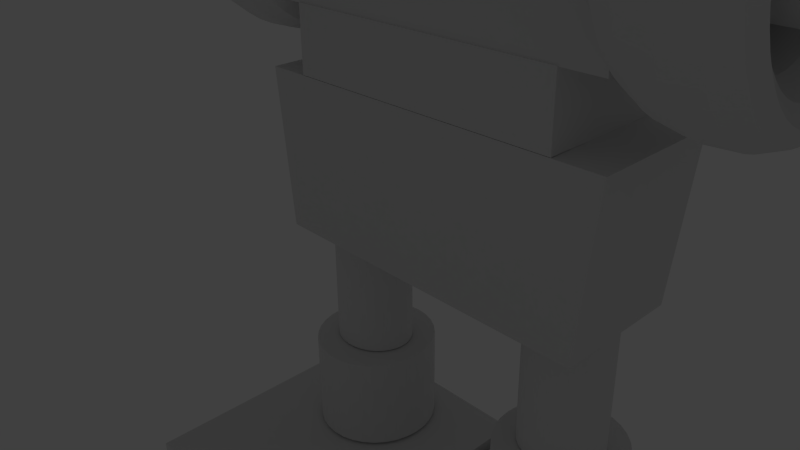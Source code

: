 # Source: golem_hombros.blend  (saved by Blender 2.71.0; exported with 4.5.12 LTS)
import bpy
from mathutils import Matrix  # noqa: F401  (used for matrix-valued properties, if any)

bpy.ops.wm.read_factory_settings(use_empty=True)
scene = bpy.context.scene
scene.name = 'Scene'

# ---- collections
col_collection_1 = bpy.data.collections.new('Collection 1'); scene.collection.children.link(col_collection_1)

# ---- materials (node trees are filled in below, after node groups)
mat_material = bpy.data.materials.new('Material')
mat_material.alpha_threshold = 0.0
mat_material.use_transparent_shadow = False
mat_material.roughness = 0.5
mat_material.line_color = (0.0, 0.0, 0.0, 1.0)

# ---- material node trees

# ---- world
world_world = bpy.data.worlds.new('World'); scene.world = world_world
world_world.color = (0.05088, 0.05088, 0.05088)
world_world.use_sun_shadow = False
world_world.sun_shadow_jitter_overblur = 0.0
world_world.cycles.sampling_method = 'MANUAL'
world_world.cycles.sample_map_resolution = 256

# ---- cameras
cam_camera = bpy.data.cameras.new('Camera')
cam_camera.clip_end = 100.0
cam_camera.lens = 35.0
cam_camera.sensor_width = 32.0
cam_camera.sensor_height = 18.0
cam_camera.ortho_scale = 7.314
cam_camera.dof.focus_distance = 0.0
cam_camera.dof.aperture_fstop = 128.0

# ---- lights
light_lamp = bpy.data.lights.new('Lamp', 'POINT')
light_lamp.transmission_factor = 0.0
light_lamp.cutoff_distance = 30.0
light_lamp.energy = 100.0
light_lamp.shadow_buffer_clip_start = 1.001
light_lamp.shadow_soft_size = 0.1
light_lamp.shadow_maximum_resolution = 0.006
light_lamp.use_absolute_resolution = True
light_lamp.cycles.use_multiple_importance_sampling = False

# ---- meshes
me_cube = bpy.data.meshes.new('Cube')
me_cube.from_pydata([(3.681, 1.498, 2.133), (4.117, 1.502, 2.152), (4.428, 1.517, 2.281), (4.531, 1.538, 2.486), (4.399, 1.559, 2.711), (4.066, 1.576, 2.897), (3.623, 1.584, 2.994), (3.187, 1.58, 2.975), (2.876, 1.565, 2.846), (2.773, 1.544, 2.641), (2.905, 1.523, 2.415), (3.237, 1.506, 2.229), (3.681, 1.728, 2.141), (4.116, 1.725, 2.159), (4.428, 1.723, 2.288), (4.531, 1.721, 2.492), (4.398, 1.72, 2.717), (4.066, 1.72, 2.902), (3.623, 1.721, 2.998), (3.187, 1.723, 2.98), (2.876, 1.726, 2.851), (2.773, 1.728, 2.647), (2.905, 1.729, 2.422), (3.237, 1.729, 2.237), (3.678, 1.956, 2.185), (4.114, 1.948, 2.202), (4.425, 1.929, 2.328), (4.529, 1.904, 2.527), (4.397, 1.88, 2.748), (4.064, 1.863, 2.93), (3.621, 1.858, 3.025), (3.185, 1.867, 3.007), (2.874, 1.886, 2.882), (2.77, 1.911, 2.682), (2.902, 1.935, 2.462), (3.235, 1.951, 2.28), (3.673, 2.181, 2.265), (4.109, 2.167, 2.281), (4.421, 2.131, 2.4), (4.525, 2.084, 2.592), (4.393, 2.037, 2.804), (4.061, 2.004, 2.98), (3.618, 1.993, 3.073), (3.182, 2.007, 3.058), (2.87, 2.043, 2.938), (2.766, 2.09, 2.747), (2.898, 2.137, 2.534), (3.23, 2.17, 2.358), (3.666, 2.398, 2.38), (4.102, 2.378, 2.392), (4.414, 2.326, 2.503), (4.519, 2.257, 2.683), (4.388, 2.189, 2.884), (4.057, 2.14, 3.052), (3.613, 2.123, 3.142), (3.177, 2.143, 3.13), (2.865, 2.195, 3.019), (2.76, 2.264, 2.839), (2.891, 2.332, 2.638), (3.223, 2.381, 2.47), (3.656, 2.603, 2.527), (4.092, 2.577, 2.536), (4.405, 2.51, 2.636), (4.511, 2.421, 2.801), (4.381, 2.332, 2.988), (4.05, 2.268, 3.145), (3.608, 2.246, 3.23), (3.171, 2.272, 3.222), (2.858, 2.338, 3.122), (2.753, 2.428, 2.956), (2.883, 2.516, 2.77), (3.213, 2.58, 2.613), (3.644, 2.792, 2.705), (4.081, 2.762, 2.709), (4.395, 2.681, 2.796), (4.502, 2.573, 2.943), (4.373, 2.465, 3.112), (4.043, 2.387, 3.256), (3.601, 2.36, 3.337), (3.164, 2.39, 3.333), (2.85, 2.471, 3.246), (2.743, 2.579, 3.098), (2.872, 2.687, 2.93), (3.202, 2.765, 2.786), (3.631, 2.963, 2.909), (4.068, 2.928, 2.908), (4.382, 2.835, 2.98), (4.491, 2.71, 3.107), (4.363, 2.585, 3.255), (4.035, 2.494, 3.384), (3.593, 2.463, 3.46), (3.155, 2.498, 3.462), (2.841, 2.591, 3.389), (2.732, 2.716, 3.262), (2.86, 2.841, 3.114), (3.189, 2.931, 2.985), (3.615, 3.113, 3.138), (4.053, 3.074, 3.13), (4.369, 2.97, 3.185), (4.479, 2.829, 3.289), (4.353, 2.69, 3.415), (4.025, 2.588, 3.527), (3.583, 2.552, 3.596), (3.146, 2.592, 3.604), (2.83, 2.695, 3.549), (2.72, 2.836, 3.445), (2.846, 2.976, 3.319), (3.174, 3.077, 3.207), (3.599, 3.239, 3.385), (4.037, 3.196, 3.371), (4.354, 3.083, 3.408), (4.465, 2.93, 3.488), (4.341, 2.778, 3.588), (4.015, 2.667, 3.682), (3.573, 2.628, 3.745), (3.136, 2.67, 3.76), (2.818, 2.783, 3.722), (2.707, 2.937, 3.643), (2.831, 3.089, 3.542), (3.158, 3.199, 3.448), (3.581, 3.338, 3.648), (4.02, 3.293, 3.627), (4.338, 3.173, 3.645), (4.451, 3.01, 3.698), (4.329, 2.847, 3.772), (4.004, 2.729, 3.847), (3.563, 2.688, 3.903), (3.124, 2.733, 3.925), (2.806, 2.853, 3.906), (2.693, 3.016, 3.853), (2.815, 3.179, 3.779), (3.14, 3.296, 3.704), (3.563, 3.41, 3.922), (4.002, 3.363, 3.893), (4.321, 3.237, 3.891), (4.436, 3.067, 3.917), (4.316, 2.898, 3.964), (3.992, 2.774, 4.019), (3.552, 2.731, 4.067), (3.113, 2.778, 4.096), (2.793, 2.903, 4.098), (2.678, 3.074, 4.072), (2.799, 3.243, 4.026), (3.122, 3.366, 3.971), (3.544, 3.453, 4.202), (3.983, 3.404, 4.166), (4.304, 3.276, 4.144), (4.421, 3.101, 4.141), (4.303, 2.927, 4.16), (3.98, 2.801, 4.194), (3.54, 2.756, 4.235), (3.101, 2.805, 4.272), (2.78, 2.933, 4.294), (2.663, 3.108, 4.296), (2.782, 3.282, 4.278), (3.104, 3.408, 4.243), (3.525, 3.466, 4.484), (3.965, 3.417, 4.44), (4.287, 3.287, 4.397), (4.406, 3.111, 4.367), (4.289, 2.936, 4.357), (3.968, 2.809, 4.371), (3.529, 2.764, 4.404), (3.089, 2.813, 4.448), (2.767, 2.942, 4.491), (2.648, 3.118, 4.522), (2.764, 3.293, 4.531), (3.085, 3.42, 4.517), (3.506, 3.449, 4.762), (3.946, 3.4, 4.711), (4.27, 3.272, 4.647), (4.391, 3.098, 4.589), (4.276, 2.925, 4.552), (3.956, 2.799, 4.545), (3.518, 2.754, 4.571), (3.077, 2.802, 4.623), (2.753, 2.93, 4.686), (2.633, 3.104, 4.744), (2.747, 3.278, 4.782), (3.067, 3.404, 4.788), (3.487, 3.402, 5.032), (3.928, 3.355, 4.973), (4.254, 3.23, 4.89), (4.376, 3.06, 4.805), (4.263, 2.892, 4.741), (3.945, 2.769, 4.714), (3.507, 2.726, 4.733), (3.066, 2.773, 4.792), (2.74, 2.898, 4.875), (2.618, 3.067, 4.96), (2.731, 3.236, 5.025), (3.049, 3.358, 5.051), (3.47, 3.326, 5.289), (3.911, 3.281, 5.224), (4.238, 3.162, 5.122), (4.362, 3.0, 5.011), (4.251, 2.839, 4.921), (3.934, 2.722, 4.876), (3.496, 2.68, 4.888), (3.055, 2.725, 4.953), (2.728, 2.845, 5.055), (2.604, 3.006, 5.166), (2.715, 3.167, 5.256), (3.032, 3.284, 5.301), (3.453, 3.223, 5.529), (3.895, 3.18, 5.457), (4.223, 3.069, 5.338), (4.349, 2.917, 5.203), (4.239, 2.766, 5.089), (3.923, 2.657, 5.026), (3.486, 2.618, 5.032), (3.044, 2.66, 5.104), (2.717, 2.772, 5.223), (2.591, 2.924, 5.358), (2.7, 3.074, 5.472), (3.016, 3.184, 5.535), (3.438, 3.093, 5.748), (3.88, 3.055, 5.67), (4.209, 2.952, 5.535), (4.337, 2.814, 5.378), (4.229, 2.676, 5.242), (3.914, 2.576, 5.163), (3.477, 2.541, 5.163), (3.035, 2.579, 5.241), (2.706, 2.682, 5.376), (2.579, 2.82, 5.533), (2.687, 2.958, 5.669), (3.001, 3.058, 5.748), (3.425, 2.94, 5.942), (3.867, 2.906, 5.859), (4.197, 2.815, 5.709), (4.326, 2.691, 5.533), (4.219, 2.569, 5.378), (3.906, 2.48, 5.285), (3.469, 2.449, 5.279), (3.027, 2.483, 5.362), (2.697, 2.575, 5.512), (2.568, 2.698, 5.688), (2.675, 2.82, 5.843), (2.988, 2.909, 5.936), (3.413, 2.767, 6.107), (3.856, 2.737, 6.02), (4.187, 2.658, 5.858), (4.317, 2.552, 5.665), (4.211, 2.447, 5.493), (3.898, 2.371, 5.388), (3.462, 2.344, 5.378), (3.019, 2.374, 5.466), (2.689, 2.453, 5.628), (2.559, 2.559, 5.82), (2.664, 2.664, 5.992), (2.977, 2.74, 6.097), (3.404, 2.575, 6.241), (3.847, 2.55, 6.15), (4.178, 2.485, 5.979), (4.309, 2.399, 5.773), (4.205, 2.313, 5.587), (3.893, 2.251, 5.472), (3.456, 2.229, 5.459), (3.013, 2.254, 5.55), (2.682, 2.319, 5.722), (2.551, 2.405, 5.928), (2.656, 2.491, 6.113), (2.968, 2.553, 6.228), (3.397, 2.368, 6.342), (3.84, 2.349, 6.248), (4.172, 2.299, 6.069), (4.304, 2.233, 5.853), (4.2, 2.168, 5.658), (3.888, 2.121, 5.535), (3.452, 2.105, 5.519), (3.009, 2.125, 5.613), (2.677, 2.174, 5.792), (2.545, 2.24, 6.008), (2.649, 2.305, 6.203), (2.961, 2.352, 6.326), (3.392, 2.15, 6.408), (3.835, 2.136, 6.312), (4.168, 2.103, 6.128), (4.3, 2.059, 5.905), (4.196, 2.015, 5.704), (3.885, 1.985, 5.577), (3.449, 1.974, 5.558), (3.006, 1.988, 5.654), (2.674, 2.021, 5.838), (2.541, 2.066, 6.06), (2.645, 2.109, 6.262), (2.956, 2.14, 6.389), (3.39, 1.924, 6.437), (3.833, 1.917, 6.34), (4.166, 1.9, 6.154), (4.298, 1.878, 5.929), (4.195, 1.858, 5.724), (3.884, 1.843, 5.595), (3.448, 1.839, 5.576), (3.004, 1.847, 5.672), (2.672, 1.863, 5.858), (2.54, 1.885, 6.084), (2.643, 1.906, 6.289), (2.954, 1.92, 6.418), (3.39, 1.695, 6.429), (3.833, 1.694, 6.333), (4.166, 1.694, 6.147), (4.298, 1.695, 5.923), (4.195, 1.697, 5.719), (3.884, 1.7, 5.59), (3.448, 1.702, 5.571), (3.004, 1.703, 5.668), (2.672, 1.703, 5.853), (2.54, 1.702, 6.078), (2.643, 1.7, 6.282), (2.954, 1.697, 6.41), (3.392, 1.466, 6.385), (3.836, 1.471, 6.29), (4.168, 1.488, 6.107), (4.3, 1.512, 5.887), (4.197, 1.537, 5.688), (3.885, 1.556, 5.562), (3.45, 1.564, 5.545), (3.006, 1.56, 5.64), (2.674, 1.543, 5.822), (2.542, 1.519, 6.042), (2.645, 1.494, 6.242), (2.957, 1.475, 6.367), (3.397, 1.242, 6.304), (3.841, 1.253, 6.211), (4.173, 1.286, 6.035), (4.304, 1.332, 5.823), (4.2, 1.38, 5.631), (3.888, 1.415, 5.512), (3.453, 1.43, 5.497), (3.009, 1.419, 5.589), (2.677, 1.386, 5.766), (2.546, 1.339, 5.978), (2.65, 1.292, 6.17), (2.962, 1.256, 6.289), (3.405, 1.025, 6.19), (3.848, 1.042, 6.1), (4.179, 1.091, 5.932), (4.31, 1.159, 5.731), (4.205, 1.228, 5.551), (3.893, 1.28, 5.44), (3.457, 1.3, 5.428), (3.014, 1.283, 5.517), (2.683, 1.234, 5.685), (2.552, 1.166, 5.886), (2.657, 1.097, 6.066), (2.969, 1.045, 6.177), (3.414, 0.8203, 6.042), (3.857, 0.8425, 5.956), (4.188, 0.9065, 5.799), (4.318, 0.9951, 5.613), (4.212, 1.085, 5.448), (3.899, 1.151, 5.347), (3.463, 1.177, 5.339), (3.02, 1.155, 5.425), (2.689, 1.091, 5.582), (2.56, 1.002, 5.768), (2.665, 0.9123, 5.934), (2.978, 0.8458, 6.034), (3.426, 0.6307, 5.865), (3.869, 0.6579, 5.783), (4.198, 0.7358, 5.639), (4.327, 0.8434, 5.471), (4.22, 0.952, 5.323), (3.906, 1.032, 5.236), (3.47, 1.063, 5.233), (3.027, 1.036, 5.314), (2.698, 0.9578, 5.458), (2.569, 0.8502, 5.626), (2.676, 0.7416, 5.774), (2.99, 0.6613, 5.861), (3.44, 0.4595, 5.66), (3.882, 0.4914, 5.584), (4.211, 0.5818, 5.455), (4.338, 0.7065, 5.307), (4.23, 0.8322, 5.18), (3.915, 0.925, 5.108), (3.478, 0.9603, 5.11), (3.036, 0.9284, 5.186), (2.707, 0.838, 5.315), (2.58, 0.7133, 5.463), (2.688, 0.5876, 5.59), (3.003, 0.4947, 5.662), (3.455, 0.3098, 5.432), (3.897, 0.3457, 5.362), (4.224, 0.4471, 5.25), (4.35, 0.5868, 5.125), (4.24, 0.7274, 5.021), (3.925, 0.8312, 4.965), (3.487, 0.8704, 4.973), (3.045, 0.8346, 5.043), (2.718, 0.7332, 5.155), (2.592, 0.5935, 5.28), (2.702, 0.4529, 5.384), (3.018, 0.349, 5.44), (3.472, 0.1841, 5.184), (3.913, 0.2233, 5.121), (4.239, 0.3339, 5.027), (4.363, 0.4862, 4.927), (4.252, 0.6394, 4.847), (3.935, 0.7524, 4.81), (3.497, 0.795, 4.825), (3.056, 0.7558, 4.887), (2.729, 0.6452, 4.982), (2.605, 0.4929, 5.082), (2.717, 0.3397, 5.162), (3.034, 0.2267, 5.199), (3.489, 0.08447, 4.921), (3.93, 0.1264, 4.865), (4.255, 0.2443, 4.79), (4.378, 0.4065, 4.716), (4.264, 0.5696, 4.663), (3.946, 0.69, 4.645), (3.508, 0.7352, 4.667), (3.067, 0.6933, 4.722), (2.742, 0.5755, 4.797), (2.619, 0.4132, 4.871), (2.733, 0.2501, 4.925), (3.051, 0.1297, 4.943), (3.508, 0.01271, 4.647), (3.948, 0.05654, 4.599), (4.272, 0.1797, 4.544), (4.392, 0.3491, 4.497), (4.277, 0.5194, 4.471), (3.958, 0.645, 4.473), (3.519, 0.6922, 4.502), (3.078, 0.6483, 4.551), (2.755, 0.5252, 4.606), (2.634, 0.3558, 4.652), (2.749, 0.1855, 4.678), (3.069, 0.0599, 4.676), (3.527, -0.02999, 4.367), (3.966, 0.01499, 4.326), (4.289, 0.1412, 4.292), (4.408, 0.3149, 4.273), (4.291, 0.4895, 4.275), (3.969, 0.6182, 4.298), (3.53, 0.6666, 4.334), (3.09, 0.6216, 4.375), (2.768, 0.4953, 4.41), (2.649, 0.3216, 4.428), (2.766, 0.1471, 4.426), (3.087, 0.01835, 4.404), (3.546, -0.04289, 4.086), (3.985, 0.002433, 4.052), (4.306, 0.1296, 4.038), (4.423, 0.3046, 4.048), (4.304, 0.4805, 4.078), (3.981, 0.6101, 4.121), (3.542, 0.6588, 4.165), (3.102, 0.6135, 4.199), (2.781, 0.4863, 4.212), (2.665, 0.3113, 4.203), (2.783, 0.1354, 4.173), (3.106, 0.005789, 4.13), (3.565, -0.02578, 3.807), (4.003, 0.01909, 3.781), (4.323, 0.145, 3.788), (4.438, 0.3183, 3.825), (4.317, 0.4925, 3.883), (3.993, 0.6209, 3.947), (3.553, 0.6691, 3.998), (3.114, 0.6242, 4.024), (2.794, 0.4983, 4.018), (2.68, 0.325, 3.98), (2.8, 0.1508, 3.922), (3.124, 0.02244, 3.859), (3.583, 0.02106, 3.537), (4.021, 0.06467, 3.519), (4.34, 0.1872, 3.545), (4.453, 0.3558, 3.609), (4.33, 0.5253, 3.694), (4.005, 0.6502, 3.778), (3.564, 0.6972, 3.836), (3.126, 0.6536, 3.855), (2.807, 0.5311, 3.829), (2.694, 0.3625, 3.764), (2.817, 0.193, 3.679), (3.142, 0.06803, 3.596), (3.601, 0.09682, 3.28), (4.038, 0.1384, 3.268), (4.355, 0.2554, 3.313), (4.467, 0.4164, 3.404), (4.342, 0.5783, 3.514), (4.016, 0.6977, 3.616), (3.574, 0.7426, 3.682), (3.137, 0.7011, 3.694), (2.82, 0.5841, 3.649), (2.708, 0.4231, 3.559), (2.833, 0.2612, 3.448), (3.159, 0.1418, 3.346), (3.617, 0.2002, 3.04), (4.054, 0.239, 3.035), (4.37, 0.3484, 3.097), (4.48, 0.4991, 3.211), (4.354, 0.6507, 3.346), (4.026, 0.7625, 3.466), (3.584, 0.8047, 3.538), (3.147, 0.7659, 3.543), (2.831, 0.6565, 3.481), (2.722, 0.5058, 3.367), (2.848, 0.3542, 3.232), (3.175, 0.2424, 3.112), (3.632, 0.3294, 2.821), (4.069, 0.3648, 2.822), (4.384, 0.4647, 2.901), (4.492, 0.6025, 3.037), (4.364, 0.7411, 3.193), (4.036, 0.8435, 3.329), (3.593, 0.8822, 3.407), (3.156, 0.8469, 3.406), (2.842, 0.7469, 3.328), (2.734, 0.6092, 3.192), (2.861, 0.4705, 3.035), (3.19, 0.3682, 2.899), (3.646, 0.4823, 2.628), (4.082, 0.5136, 2.633), (4.396, 0.6023, 2.726), (4.503, 0.7248, 2.882), (4.374, 0.8481, 3.058), (4.044, 0.9393, 3.207), (3.601, 0.974, 3.291), (3.165, 0.9427, 3.285), (2.851, 0.854, 3.192), (2.744, 0.7315, 3.037), (2.873, 0.6081, 2.861), (3.203, 0.5169, 2.711), (3.657, 0.6563, 2.462), (4.093, 0.6828, 2.472), (4.406, 0.7589, 2.577), (4.512, 0.8639, 2.749), (4.382, 0.9699, 2.942), (4.051, 1.048, 3.104), (3.608, 1.078, 3.191), (3.172, 1.052, 3.181), (2.859, 0.9757, 3.076), (2.754, 0.8706, 2.904), (2.884, 0.7647, 2.712), (3.214, 0.6862, 2.55), (3.666, 0.8482, 2.328), (4.103, 0.8697, 2.342), (4.415, 0.9316, 2.457), (4.519, 1.018, 2.642), (4.388, 1.104, 2.848), (4.057, 1.169, 3.02), (3.614, 1.193, 3.111), (3.178, 1.172, 3.097), (2.866, 1.11, 2.982), (2.761, 1.024, 2.797), (2.892, 0.9374, 2.591), (3.223, 0.873, 2.419), (3.674, 1.055, 2.228), (4.11, 1.071, 2.244), (4.421, 1.118, 2.366), (4.525, 1.183, 2.561), (4.393, 1.249, 2.778), (4.062, 1.298, 2.957), (3.618, 1.318, 3.05), (3.182, 1.302, 3.034), (2.871, 1.255, 2.912), (2.767, 1.19, 2.717), (2.898, 1.124, 2.5), (3.23, 1.074, 2.321), (3.678, 1.273, 2.162), (4.114, 1.283, 2.18), (4.426, 1.314, 2.307), (4.529, 1.357, 2.509), (4.397, 1.402, 2.732), (4.065, 1.435, 2.915), (3.621, 1.448, 3.011), (3.185, 1.438, 2.993), (2.874, 1.407, 2.866), (2.771, 1.364, 2.664), (2.903, 1.32, 2.441), (3.235, 1.286, 2.258), (1.839, 2.238, -0.7785), (1.839, 2.238, -2.845), (1.717, 2.205, -0.7785), (1.717, 2.205, -2.845), (1.604, 2.15, -0.7785), (1.604, 2.15, -2.845), (1.505, 2.077, -0.7785), (1.505, 2.077, -2.845), (1.424, 1.988, -0.7785), (1.424, 1.988, -2.845), (1.364, 1.886, -0.7785), (1.364, 1.886, -2.845), (1.327, 1.775, -0.7785), (1.327, 1.775, -2.845), (1.315, 1.66, -0.7785), (1.315, 1.66, -2.845), (1.327, 1.545, -0.7785), (1.327, 1.545, -2.845), (1.364, 1.434, -0.7785), (1.364, 1.434, -2.845), (1.424, 1.332, -0.7785), (1.424, 1.332, -2.845), (1.505, 1.243, -0.7785), (1.505, 1.243, -2.845), (1.604, 1.17, -0.7785), (1.604, 1.17, -2.845), (1.717, 1.115, -0.7785), (1.717, 1.115, -2.845), (1.839, 1.082, -0.7785), (1.839, 1.082, -2.845), (1.966, 1.07, -0.7785), (1.966, 1.07, -2.845), (2.093, 1.082, -0.7785), (2.093, 1.082, -2.845), (2.216, 1.115, -0.7785), (2.216, 1.115, -2.845), (2.328, 1.17, -0.7785), (2.328, 1.17, -2.845), (2.427, 1.243, -0.7785), (2.427, 1.243, -2.845), (2.508, 1.332, -0.7785), (2.508, 1.332, -2.845), (2.568, 1.434, -0.7785), (2.568, 1.434, -2.845), (2.605, 1.545, -0.7785), (2.605, 1.545, -2.845), (2.618, 1.66, -0.7785), (2.618, 1.66, -2.845), (2.605, 1.775, -0.7785), (2.605, 1.775, -2.845), (2.568, 1.886, -0.7785), (2.568, 1.886, -2.845), (2.508, 1.988, -0.7785), (2.508, 1.988, -2.845), (2.427, 2.077, -0.7785), (2.427, 2.077, -2.845), (2.328, 2.15, -0.7785), (2.328, 2.15, -2.845), (2.216, 2.205, -0.7785), (2.216, 2.205, -2.845), (2.093, 2.238, -0.7785), (2.093, 2.238, -2.845), (1.966, 2.25, -0.7785), (1.966, 2.25, -2.845), (1.785, 2.635, -2.867), (1.785, 2.635, -4.419), (1.604, 2.578, -2.867), (1.604, 2.578, -4.419), (1.438, 2.485, -2.867), (1.438, 2.485, -4.419), (1.292, 2.361, -2.867), (1.292, 2.361, -4.419), (1.172, 2.209, -2.867), (1.172, 2.209, -4.419), (1.083, 2.036, -2.867), (1.083, 2.036, -4.419), (1.028, 1.849, -2.867), (1.028, 1.849, -4.419), (1.01, 1.654, -2.867), (1.01, 1.654, -4.419), (1.028, 1.459, -2.867), (1.028, 1.459, -4.419), (1.083, 1.271, -2.867), (1.083, 1.271, -4.419), (1.172, 1.098, -2.867), (1.172, 1.098, -4.419), (1.292, 0.9467, -2.867), (1.292, 0.9467, -4.419), (1.438, 0.8223, -2.867), (1.438, 0.8223, -4.419), (1.604, 0.7299, -2.867), (1.604, 0.7299, -4.419), (1.785, 0.673, -2.867), (1.785, 0.673, -4.419), (1.973, 0.6538, -2.867), (1.973, 0.6538, -4.419), (2.161, 0.673, -2.867), (2.161, 0.673, -4.419), (2.341, 0.7299, -2.867), (2.341, 0.7299, -4.419), (2.508, 0.8223, -2.867), (2.508, 0.8223, -4.419), (2.654, 0.9467, -2.867), (2.654, 0.9467, -4.419), (2.773, 1.098, -2.867), (2.773, 1.098, -4.419), (2.862, 1.271, -2.867), (2.862, 1.271, -4.419), (2.917, 1.459, -2.867), (2.917, 1.459, -4.419), (2.936, 1.654, -2.867), (2.936, 1.654, -4.419), (2.917, 1.849, -2.867), (2.917, 1.849, -4.419), (2.862, 2.036, -2.867), (2.862, 2.036, -4.419), (2.773, 2.209, -2.867), (2.773, 2.209, -4.419), (2.654, 2.361, -2.867), (2.654, 2.361, -4.419), (2.508, 2.485, -2.867), (2.508, 2.485, -4.419), (2.341, 2.578, -2.867), (2.341, 2.578, -4.419), (2.161, 2.635, -2.867), (2.161, 2.635, -4.419), (1.973, 2.654, -2.867), (1.973, 2.654, -4.419), (-2.209, 2.698, 2.771), (-2.209, 0.6984, 2.771), (2.162, 0.6984, 1.754), (2.162, 2.698, 1.754), (-2.209, 2.698, 1.754), (-2.209, 0.6984, 1.754), (2.767, 2.247, 3.498), (7.49, 2.142, 3.459), (2.782, 2.071, 3.414), (7.505, 1.965, 3.376), (2.798, 1.881, 3.367), (7.521, 1.775, 3.328), (2.814, 1.686, 3.358), (7.537, 1.58, 3.319), (2.831, 1.493, 3.387), (7.554, 1.387, 3.348), (2.848, 1.309, 3.453), (7.571, 1.203, 3.414), (2.863, 1.142, 3.554), (7.586, 1.036, 3.516), (2.876, 0.9973, 3.686), (7.599, 0.8917, 3.647), (2.887, 0.8813, 3.844), (7.61, 0.7757, 3.805), (2.895, 0.7982, 4.021), (7.619, 0.6926, 3.982), (2.901, 0.7512, 4.211), (7.624, 0.6456, 4.173), (2.903, 0.7421, 4.407), (7.626, 0.6364, 4.368), (2.902, 0.7712, 4.601), (7.625, 0.6655, 4.562), (2.897, 0.8374, 4.785), (7.62, 0.7317, 4.747), (2.89, 0.9382, 4.953), (7.613, 0.8325, 4.915), (2.879, 1.07, 5.098), (7.602, 0.964, 5.06), (2.867, 1.227, 5.215), (7.59, 1.121, 5.176), (2.852, 1.404, 5.298), (7.575, 1.298, 5.26), (2.836, 1.593, 5.346), (7.559, 1.487, 5.307), (2.819, 1.788, 5.355), (7.542, 1.683, 5.316), (2.802, 1.981, 5.326), (7.525, 1.876, 5.287), (2.786, 2.165, 5.259), (7.509, 2.059, 5.221), (2.771, 2.332, 5.158), (7.494, 2.227, 5.12), (2.757, 2.477, 5.026), (7.48, 2.371, 4.988), (2.746, 2.593, 4.869), (7.469, 2.487, 4.83), (2.738, 2.676, 4.691), (7.461, 2.57, 4.653), (2.733, 2.723, 4.501), (7.456, 2.617, 4.463), (2.73, 2.732, 4.305), (7.454, 2.626, 4.267), (2.732, 2.703, 4.112), (7.455, 2.597, 4.073), (2.736, 2.637, 3.927), (7.459, 2.531, 3.889), (2.744, 2.536, 3.759), (7.467, 2.43, 3.721), (-3.494, 2.312, 3.528), (-7.587, 2.207, 3.481), (3.884, -1.547, -4.464), (3.884, 2.894, -4.464), (0.1878, 2.894, -4.464), (0.1878, -1.547, -4.464), (3.884, -1.547, -5.335), (3.884, 2.894, -5.335), (0.1878, 2.894, -5.335), (0.1878, -1.547, -5.335), (-2.886, 0.7227, 2.761), (-2.886, 2.723, 2.761), (2.773, 2.723, 2.761), (2.773, 0.7227, 2.761), (-2.886, 0.7227, 5.801), (-2.886, 2.723, 5.801), (2.773, 2.723, 5.801), (2.773, 0.7227, 5.801), (2.162, 2.698, 2.771), (2.162, 0.6984, 2.771), (-2.885, 0.7023, 1.745), (-2.885, 2.702, 1.745), (2.885, 2.702, 1.769), (2.885, 0.7023, 1.745), (-2.63, 0.7023, -0.7427), (-2.63, 2.702, -0.7427), (2.63, 2.702, -0.7673), (2.63, 0.7023, -0.7919), (7.477, 2.299, 3.576), (2.754, 2.404, 3.614), (-7.577, 2.031, 3.395), (-3.483, 2.136, 3.442), (-7.565, 1.842, 3.345), (-3.472, 1.947, 3.392), (-7.552, 1.646, 3.334), (-3.459, 1.752, 3.38), (-7.539, 1.452, 3.36), (-3.446, 1.558, 3.407), (-7.526, 1.268, 3.424), (-3.432, 1.373, 3.471), (-7.513, 1.099, 3.522), (-3.42, 1.204, 3.569), (-7.501, 0.9523, 3.652), (-3.408, 1.058, 3.699), (-7.491, 0.8341, 3.808), (-3.398, 0.9397, 3.855), (-7.483, 0.7485, 3.985), (-3.39, 0.8542, 4.032), (-7.477, 0.6989, 4.174), (-3.384, 0.8045, 4.221), (-7.473, 0.6871, 4.37), (-3.38, 0.7928, 4.417), (-7.472, 0.7137, 4.564), (-3.379, 0.8193, 4.611), (-7.474, 0.7775, 4.749), (-3.38, 0.8832, 4.796), (-7.478, 0.8762, 4.919), (-3.384, 0.9819, 4.966), (-7.484, 1.006, 5.065), (-3.391, 1.112, 5.112), (-7.493, 1.162, 5.184), (-3.399, 1.267, 5.231), (-7.503, 1.338, 5.27), (-3.41, 1.443, 5.317), (-7.515, 1.527, 5.32), (-3.422, 1.633, 5.367), (-7.528, 1.722, 5.332), (-3.434, 1.828, 5.379), (-7.541, 1.916, 5.306), (-3.448, 2.022, 5.352), (-7.554, 2.101, 5.242), (-3.461, 2.206, 5.289), (-7.567, 2.27, 5.143), (-3.473, 2.375, 5.19), (-7.578, 2.416, 5.013), (-3.485, 2.522, 5.06), (-7.588, 2.534, 4.857), (-3.495, 2.64, 4.904), (-7.597, 2.62, 4.681), (-3.503, 2.726, 4.728), (-7.603, 2.67, 4.491), (-3.51, 2.775, 4.538), (-7.606, 2.681, 4.296), (-3.513, 2.787, 4.343), (-7.608, 2.655, 4.101), (-3.514, 2.76, 4.148), (-7.606, 2.591, 3.916), (-3.513, 2.697, 3.963), (-7.602, 2.492, 3.747), (-3.509, 2.598, 3.794), (-3.502, 2.468, 3.647), (-7.596, 2.362, 3.6), (-2.033, 2.238, -0.7515), (-2.033, 2.238, -2.818), (-2.156, 2.205, -0.7515), (-2.156, 2.205, -2.818), (-2.268, 2.15, -0.7515), (-2.268, 2.15, -2.818), (-2.367, 2.077, -0.7515), (-2.367, 2.077, -2.818), (-2.448, 1.988, -0.7515), (-2.448, 1.988, -2.818), (-2.508, 1.886, -0.7515), (-2.508, 1.886, -2.818), (-2.545, 1.775, -0.7515), (-2.545, 1.775, -2.818), (-2.558, 1.66, -0.7515), (-2.558, 1.66, -2.818), (-2.545, 1.545, -0.7515), (-2.545, 1.545, -2.818), (-2.508, 1.434, -0.7515), (-2.508, 1.434, -2.818), (-2.448, 1.332, -0.7515), (-2.448, 1.332, -2.818), (-2.367, 1.243, -0.7515), (-2.367, 1.243, -2.818), (-2.268, 1.17, -0.7515), (-2.268, 1.17, -2.818), (-2.156, 1.115, -0.7515), (-2.156, 1.115, -2.818), (-2.033, 1.082, -0.7515), (-2.033, 1.082, -2.818), (-1.906, 1.07, -0.7515), (-1.906, 1.07, -2.818), (-1.779, 1.082, -0.7515), (-1.779, 1.082, -2.818), (-1.657, 1.115, -0.7515), (-1.657, 1.115, -2.818), (-1.544, 1.17, -0.7515), (-1.544, 1.17, -2.818), (-1.445, 1.243, -0.7515), (-1.445, 1.243, -2.818), (-1.364, 1.332, -0.7515), (-1.364, 1.332, -2.818), (-1.304, 1.434, -0.7515), (-1.304, 1.434, -2.818), (-1.267, 1.545, -0.7515), (-1.267, 1.545, -2.818), (-1.255, 1.66, -0.7515), (-1.255, 1.66, -2.818), (-1.267, 1.775, -0.7515), (-1.267, 1.775, -2.818), (-1.304, 1.886, -0.7515), (-1.304, 1.886, -2.818), (-1.364, 1.988, -0.7515), (-1.364, 1.988, -2.818), (-1.445, 2.077, -0.7515), (-1.445, 2.077, -2.818), (-1.544, 2.15, -0.7515), (-1.544, 2.15, -2.818), (-1.657, 2.205, -0.7515), (-1.657, 2.205, -2.818), (-1.779, 2.238, -0.7515), (-1.779, 2.238, -2.818), (-1.906, 2.25, -0.7515), (-1.906, 2.25, -2.818), (-2.069, 2.635, -2.84), (-2.069, 2.635, -4.392), (-2.25, 2.578, -2.84), (-2.25, 2.578, -4.392), (-2.416, 2.485, -2.84), (-2.416, 2.485, -4.392), (-2.562, 2.361, -2.84), (-2.562, 2.361, -4.392), (-2.682, 2.209, -2.84), (-2.682, 2.209, -4.392), (-2.771, 2.036, -2.84), (-2.771, 2.036, -4.392), (-2.826, 1.849, -2.84), (-2.826, 1.849, -4.392), (-2.844, 1.654, -2.84), (-2.844, 1.654, -4.392), (-2.826, 1.459, -2.84), (-2.826, 1.459, -4.392), (-2.771, 1.271, -2.84), (-2.771, 1.271, -4.392), (-2.682, 1.098, -2.84), (-2.682, 1.098, -4.392), (-2.562, 0.9467, -2.84), (-2.562, 0.9467, -4.392), (-2.416, 0.8223, -2.84), (-2.416, 0.8223, -4.392), (-2.25, 0.7299, -2.84), (-2.25, 0.7299, -4.392), (-2.069, 0.673, -2.84), (-2.069, 0.673, -4.392), (-1.881, 0.6538, -2.84), (-1.881, 0.6538, -4.392), (-1.693, 0.673, -2.84), (-1.693, 0.673, -4.392), (-1.513, 0.7299, -2.84), (-1.513, 0.7299, -4.392), (-1.346, 0.8223, -2.84), (-1.346, 0.8223, -4.392), (-1.2, 0.9467, -2.84), (-1.2, 0.9467, -4.392), (-1.08, 1.098, -2.84), (-1.08, 1.098, -4.392), (-0.9913, 1.271, -2.84), (-0.9913, 1.271, -4.392), (-0.9365, 1.459, -2.84), (-0.9365, 1.459, -4.392), (-0.918, 1.654, -2.84), (-0.918, 1.654, -4.392), (-0.9365, 1.849, -2.84), (-0.9365, 1.849, -4.392), (-0.9913, 2.036, -2.84), (-0.9913, 2.036, -4.392), (-1.08, 2.209, -2.84), (-1.08, 2.209, -4.392), (-1.2, 2.361, -2.84), (-1.2, 2.361, -4.392), (-1.346, 2.485, -2.84), (-1.346, 2.485, -4.392), (-1.513, 2.578, -2.84), (-1.513, 2.578, -4.392), (-1.693, 2.635, -2.84), (-1.693, 2.635, -4.392), (-1.881, 2.654, -2.84), (-1.881, 2.654, -4.392), (0.0299, -1.547, -4.437), (0.0299, 2.894, -4.437), (-3.666, 2.894, -4.437), (-3.666, -1.547, -4.437), (0.0299, -1.547, -5.308), (0.0299, 2.894, -5.308), (-3.666, 2.894, -5.308), (-3.666, -1.547, -5.308), (7.032, -7.702, -5.88), (-0.05681, 2.768, 5.85), (-0.05681, 2.768, 7.85), (0.1383, 2.749, 5.85), (0.1383, 2.749, 7.85), (0.3259, 2.692, 5.85), (0.3259, 2.692, 7.85), (0.4988, 2.599, 5.85), (0.4988, 2.599, 7.85), (0.6503, 2.475, 5.85), (0.6503, 2.475, 7.85), (0.7747, 2.324, 5.85), (0.7747, 2.324, 7.85), (0.8671, 2.151, 5.85), (0.8671, 2.151, 7.85), (0.924, 1.963, 5.85), (0.924, 1.963, 7.85), (0.9432, 1.768, 5.85), (0.9432, 1.768, 7.85), (0.924, 1.573, 5.85), (0.924, 1.573, 7.85), (0.8671, 1.385, 5.85), (0.8671, 1.385, 7.85), (0.7747, 1.212, 5.85), (0.7747, 1.212, 7.85), (0.6503, 1.061, 5.85), (0.6503, 1.061, 7.85), (0.4988, 0.9366, 5.85), (0.4988, 0.9366, 7.85), (0.3259, 0.8442, 5.85), (0.3259, 0.8442, 7.85), (0.1383, 0.7872, 5.85), (0.1383, 0.7872, 7.85), (-0.05681, 0.768, 5.85), (-0.05681, 0.768, 7.85), (-0.2519, 0.7872, 5.85), (-0.2519, 0.7872, 7.85), (-0.4395, 0.8442, 5.85), (-0.4395, 0.8442, 7.85), (-0.6124, 0.9366, 5.85), (-0.6124, 0.9366, 7.85), (-0.7639, 1.061, 5.85), (-0.7639, 1.061, 7.85), (-0.8883, 1.212, 5.85), (-0.8883, 1.212, 7.85), (-0.9807, 1.385, 5.85), (-0.9807, 1.385, 7.85), (-1.038, 1.573, 5.85), (-1.038, 1.573, 7.85), (-1.057, 1.768, 5.85), (-1.057, 1.768, 7.85), (-1.038, 1.963, 5.85), (-1.038, 1.963, 7.85), (-0.9807, 2.151, 5.85), (-0.9807, 2.151, 7.85), (-0.8883, 2.324, 5.85), (-0.8883, 2.324, 7.85), (-0.7639, 2.475, 5.85), (-0.7639, 2.475, 7.85), (-0.6124, 2.6, 5.85), (-0.6124, 2.6, 7.85), (-0.4395, 2.692, 5.85), (-0.4395, 2.692, 7.85), (-0.2519, 2.749, 5.85), (-0.2519, 2.749, 7.85), (-3.39, 1.498, 2.133), (-2.954, 1.502, 2.152), (-2.643, 1.517, 2.281), (-2.54, 1.538, 2.486), (-2.672, 1.559, 2.711), (-3.004, 1.576, 2.897), (-3.448, 1.584, 2.994), (-3.884, 1.58, 2.975), (-4.195, 1.565, 2.846), (-4.298, 1.544, 2.641), (-4.166, 1.523, 2.415), (-3.833, 1.506, 2.229), (-3.39, 1.728, 2.141), (-2.954, 1.725, 2.159), (-2.643, 1.723, 2.288), (-2.54, 1.721, 2.492), (-2.672, 1.72, 2.717), (-3.004, 1.72, 2.902), (-3.448, 1.721, 2.998), (-3.884, 1.723, 2.98), (-4.195, 1.726, 2.851), (-4.298, 1.728, 2.647), (-4.166, 1.729, 2.422), (-3.833, 1.729, 2.237), (-3.392, 1.956, 2.185), (-2.957, 1.948, 2.202), (-2.645, 1.929, 2.328), (-2.542, 1.904, 2.527), (-2.674, 1.88, 2.748), (-3.006, 1.863, 2.93), (-3.45, 1.858, 3.025), (-3.885, 1.867, 3.007), (-4.197, 1.886, 2.882), (-4.3, 1.911, 2.682), (-4.168, 1.935, 2.462), (-3.836, 1.951, 2.28), (-3.397, 2.181, 2.265), (-2.962, 2.167, 2.281), (-2.65, 2.131, 2.4), (-2.546, 2.084, 2.592), (-2.677, 2.037, 2.804), (-3.009, 2.004, 2.98), (-3.453, 1.993, 3.073), (-3.888, 2.007, 3.058), (-4.2, 2.043, 2.938), (-4.304, 2.09, 2.747), (-4.173, 2.137, 2.534), (-3.841, 2.17, 2.358), (-3.405, 2.398, 2.38), (-2.969, 2.378, 2.392), (-2.657, 2.326, 2.503), (-2.552, 2.257, 2.683), (-2.683, 2.189, 2.884), (-3.014, 2.14, 3.052), (-3.457, 2.123, 3.142), (-3.893, 2.143, 3.13), (-4.205, 2.195, 3.019), (-4.31, 2.264, 2.839), (-4.179, 2.332, 2.638), (-3.848, 2.381, 2.47), (-3.414, 2.603, 2.527), (-2.978, 2.577, 2.536), (-2.665, 2.511, 2.636), (-2.56, 2.421, 2.801), (-2.689, 2.332, 2.988), (-3.02, 2.268, 3.145), (-3.463, 2.246, 3.23), (-3.899, 2.272, 3.222), (-4.212, 2.338, 3.122), (-4.318, 2.428, 2.956), (-4.188, 2.516, 2.77), (-3.857, 2.58, 2.613), (-3.426, 2.792, 2.705), (-2.99, 2.762, 2.709), (-2.676, 2.681, 2.796), (-2.569, 2.573, 2.943), (-2.698, 2.465, 3.112), (-3.027, 2.387, 3.256), (-3.47, 2.36, 3.337), (-3.906, 2.39, 3.333), (-4.22, 2.471, 3.246), (-4.327, 2.579, 3.098), (-4.198, 2.687, 2.93), (-3.869, 2.765, 2.786), (-3.44, 2.963, 2.909), (-3.003, 2.928, 2.908), (-2.688, 2.835, 2.98), (-2.58, 2.71, 3.107), (-2.707, 2.585, 3.255), (-3.036, 2.494, 3.384), (-3.478, 2.463, 3.46), (-3.915, 2.498, 3.462), (-4.23, 2.591, 3.389), (-4.338, 2.716, 3.262), (-4.211, 2.841, 3.114), (-3.882, 2.931, 2.985), (-3.455, 3.113, 3.138), (-3.018, 3.074, 3.13), (-2.702, 2.97, 3.185), (-2.592, 2.829, 3.289), (-2.718, 2.69, 3.415), (-3.045, 2.588, 3.527), (-3.487, 2.552, 3.596), (-3.925, 2.592, 3.604), (-4.24, 2.695, 3.549), (-4.35, 2.836, 3.445), (-4.224, 2.976, 3.319), (-3.897, 3.077, 3.207), (-3.472, 3.239, 3.385), (-3.034, 3.196, 3.371), (-2.717, 3.083, 3.408), (-2.605, 2.93, 3.488), (-2.729, 2.778, 3.588), (-3.056, 2.667, 3.682), (-3.497, 2.628, 3.745), (-3.935, 2.67, 3.76), (-4.252, 2.783, 3.722), (-4.363, 2.937, 3.643), (-4.239, 3.089, 3.542), (-3.913, 3.199, 3.448), (-3.489, 3.338, 3.648), (-3.051, 3.293, 3.627), (-2.733, 3.173, 3.645), (-2.619, 3.01, 3.698), (-2.742, 2.847, 3.772), (-3.067, 2.729, 3.847), (-3.508, 2.688, 3.903), (-3.946, 2.733, 3.925), (-4.264, 2.853, 3.906), (-4.378, 3.016, 3.853), (-4.255, 3.179, 3.779), (-3.93, 3.296, 3.704), (-3.508, 3.41, 3.922), (-3.069, 3.363, 3.893), (-2.749, 3.237, 3.891), (-2.634, 3.067, 3.917), (-2.755, 2.898, 3.964), (-3.078, 2.774, 4.019), (-3.519, 2.731, 4.067), (-3.958, 2.778, 4.096), (-4.277, 2.903, 4.098), (-4.392, 3.074, 4.072), (-4.272, 3.243, 4.026), (-3.948, 3.366, 3.971), (-3.527, 3.453, 4.202), (-3.087, 3.404, 4.166), (-2.766, 3.276, 4.144), (-2.649, 3.101, 4.141), (-2.768, 2.927, 4.16), (-3.09, 2.801, 4.194), (-3.53, 2.756, 4.235), (-3.969, 2.805, 4.272), (-4.291, 2.933, 4.294), (-4.408, 3.108, 4.296), (-4.289, 3.282, 4.278), (-3.966, 3.408, 4.243), (-3.546, 3.466, 4.484), (-3.106, 3.417, 4.44), (-2.783, 3.287, 4.397), (-2.665, 3.111, 4.367), (-2.781, 2.937, 4.357), (-3.102, 2.809, 4.371), (-3.542, 2.764, 4.404), (-3.981, 2.813, 4.448), (-4.304, 2.942, 4.491), (-4.423, 3.118, 4.522), (-4.306, 3.293, 4.531), (-3.985, 3.42, 4.517), (-3.565, 3.449, 4.762), (-3.124, 3.4, 4.711), (-2.8, 3.272, 4.647), (-2.68, 3.098, 4.589), (-2.794, 2.925, 4.552), (-3.114, 2.799, 4.545), (-3.553, 2.754, 4.571), (-3.993, 2.802, 4.623), (-4.317, 2.93, 4.686), (-4.438, 3.105, 4.744), (-4.323, 3.278, 4.782), (-4.003, 3.404, 4.788), (-3.583, 3.402, 5.032), (-3.142, 3.355, 4.973), (-2.817, 3.23, 4.89), (-2.694, 3.06, 4.805), (-2.807, 2.892, 4.741), (-3.126, 2.769, 4.715), (-3.564, 2.726, 4.733), (-4.005, 2.773, 4.792), (-4.33, 2.898, 4.875), (-4.453, 3.067, 4.96), (-4.34, 3.236, 5.025), (-4.021, 3.358, 5.051), (-3.601, 3.326, 5.289), (-3.159, 3.281, 5.224), (-2.833, 3.162, 5.122), (-2.708, 3.0, 5.011), (-2.82, 2.839, 4.921), (-3.137, 2.722, 4.876), (-3.574, 2.68, 4.888), (-4.016, 2.725, 4.953), (-4.342, 2.845, 5.055), (-4.467, 3.006, 5.166), (-4.355, 3.167, 5.256), (-4.038, 3.284, 5.301), (-3.617, 3.223, 5.529), (-3.175, 3.18, 5.457), (-2.848, 3.069, 5.338), (-2.722, 2.917, 5.203), (-2.831, 2.766, 5.089), (-3.147, 2.657, 5.026), (-3.584, 2.618, 5.032), (-4.026, 2.66, 5.104), (-4.354, 2.772, 5.223), (-4.48, 2.924, 5.358), (-4.37, 3.074, 5.472), (-4.054, 3.184, 5.535), (-3.632, 3.093, 5.748), (-3.19, 3.055, 5.67), (-2.861, 2.952, 5.535), (-2.734, 2.814, 5.378), (-2.842, 2.676, 5.242), (-3.156, 2.576, 5.163), (-3.593, 2.541, 5.163), (-4.036, 2.579, 5.241), (-4.364, 2.682, 5.376), (-4.492, 2.82, 5.533), (-4.384, 2.958, 5.669), (-4.069, 3.058, 5.748), (-3.646, 2.94, 5.942), (-3.203, 2.906, 5.859), (-2.873, 2.815, 5.709), (-2.744, 2.691, 5.533), (-2.851, 2.569, 5.378), (-3.165, 2.48, 5.285), (-3.601, 2.449, 5.279), (-4.044, 2.483, 5.362), (-4.374, 2.575, 5.512), (-4.503, 2.698, 5.688), (-4.396, 2.82, 5.843), (-4.082, 2.909, 5.936), (-3.657, 2.767, 6.107), (-3.214, 2.737, 6.02), (-2.884, 2.658, 5.858), (-2.754, 2.552, 5.665), (-2.859, 2.447, 5.493), (-3.172, 2.371, 5.388), (-3.608, 2.344, 5.378), (-4.051, 2.374, 5.466), (-4.382, 2.453, 5.628), (-4.512, 2.559, 5.82), (-4.406, 2.664, 5.992), (-4.093, 2.74, 6.097), (-3.667, 2.575, 6.241), (-3.223, 2.55, 6.15), (-2.892, 2.485, 5.979), (-2.761, 2.399, 5.773), (-2.866, 2.313, 5.587), (-3.178, 2.251, 5.472), (-3.614, 2.229, 5.459), (-4.057, 2.254, 5.55), (-4.388, 2.319, 5.722), (-4.519, 2.405, 5.928), (-4.415, 2.491, 6.113), (-4.103, 2.553, 6.228), (-3.674, 2.368, 6.342), (-3.23, 2.349, 6.248), (-2.898, 2.299, 6.069), (-2.767, 2.233, 5.853), (-2.871, 2.168, 5.658), (-3.182, 2.121, 5.535), (-3.618, 2.105, 5.519), (-4.062, 2.125, 5.613), (-4.393, 2.174, 5.792), (-4.525, 2.24, 6.008), (-4.421, 2.305, 6.203), (-4.11, 2.352, 6.326), (-3.679, 2.15, 6.408), (-3.235, 2.136, 6.312), (-2.903, 2.103, 6.128), (-2.771, 2.059, 5.905), (-2.874, 2.015, 5.704), (-3.185, 1.985, 5.577), (-3.621, 1.974, 5.558), (-4.065, 1.988, 5.654), (-4.397, 2.021, 5.838), (-4.529, 2.066, 6.061), (-4.426, 2.109, 6.262), (-4.114, 2.14, 6.389), (-3.681, 1.924, 6.437), (-3.237, 1.917, 6.34), (-2.905, 1.9, 6.154), (-2.773, 1.878, 5.929), (-2.876, 1.858, 5.724), (-3.187, 1.843, 5.595), (-3.623, 1.839, 5.576), (-4.066, 1.847, 5.672), (-4.399, 1.863, 5.858), (-4.531, 1.885, 6.084), (-4.428, 1.906, 6.289), (-4.117, 1.92, 6.418), (-3.681, 1.695, 6.429), (-3.237, 1.694, 6.333), (-2.905, 1.694, 6.147), (-2.773, 1.695, 5.923), (-2.876, 1.697, 5.719), (-3.187, 1.7, 5.59), (-3.623, 1.702, 5.571), (-4.066, 1.703, 5.668), (-4.398, 1.703, 5.853), (-4.531, 1.702, 6.078), (-4.428, 1.7, 6.282), (-4.116, 1.697, 6.41), (-3.678, 1.466, 6.385), (-3.235, 1.471, 6.29), (-2.902, 1.488, 6.108), (-2.77, 1.512, 5.887), (-2.874, 1.537, 5.688), (-3.185, 1.556, 5.562), (-3.621, 1.564, 5.545), (-4.064, 1.56, 5.64), (-4.397, 1.543, 5.822), (-4.529, 1.519, 6.042), (-4.425, 1.494, 6.242), (-4.114, 1.475, 6.367), (-3.673, 1.242, 6.304), (-3.23, 1.253, 6.211), (-2.898, 1.286, 6.035), (-2.766, 1.332, 5.823), (-2.87, 1.38, 5.631), (-3.182, 1.415, 5.512), (-3.618, 1.43, 5.497), (-4.061, 1.419, 5.589), (-4.393, 1.386, 5.766), (-4.525, 1.339, 5.978), (-4.421, 1.292, 6.17), (-4.109, 1.256, 6.289), (-3.666, 1.025, 6.19), (-3.223, 1.042, 6.1), (-2.891, 1.091, 5.932), (-2.76, 1.159, 5.731), (-2.865, 1.228, 5.551), (-3.177, 1.28, 5.44), (-3.613, 1.3, 5.428), (-4.057, 1.283, 5.517), (-4.388, 1.234, 5.685), (-4.519, 1.166, 5.886), (-4.414, 1.097, 6.066), (-4.102, 1.045, 6.177), (-3.656, 0.8203, 6.042), (-3.213, 0.8425, 5.956), (-2.883, 0.9065, 5.799), (-2.753, 0.9952, 5.613), (-2.858, 1.085, 5.448), (-3.171, 1.151, 5.347), (-3.608, 1.177, 5.339), (-4.05, 1.155, 5.425), (-4.381, 1.091, 5.582), (-4.511, 1.002, 5.768), (-4.405, 0.9123, 5.934), (-4.092, 0.8458, 6.034), (-3.644, 0.6307, 5.865), (-3.202, 0.6579, 5.783), (-2.872, 0.7358, 5.639), (-2.743, 0.8435, 5.471), (-2.85, 0.952, 5.323), (-3.164, 1.032, 5.236), (-3.601, 1.063, 5.233), (-4.043, 1.036, 5.314), (-4.373, 0.9578, 5.458), (-4.502, 0.8502, 5.626), (-4.395, 0.7416, 5.774), (-4.081, 0.6613, 5.861), (-3.631, 0.4595, 5.66), (-3.189, 0.4914, 5.584), (-2.86, 0.5818, 5.455), (-2.732, 0.7065, 5.307), (-2.841, 0.8322, 5.18), (-3.155, 0.9251, 5.108), (-3.593, 0.9603, 5.11), (-4.035, 0.9284, 5.186), (-4.363, 0.838, 5.315), (-4.491, 0.7133, 5.463), (-4.382, 0.5876, 5.59), (-4.068, 0.4947, 5.662), (-3.615, 0.3098, 5.432), (-3.174, 0.3457, 5.362), (-2.846, 0.4471, 5.25), (-2.72, 0.5868, 5.125), (-2.83, 0.7274, 5.021), (-3.146, 0.8312, 4.965), (-3.583, 0.8704, 4.973), (-4.025, 0.8346, 5.043), (-4.353, 0.7332, 5.155), (-4.479, 0.5935, 5.28), (-4.369, 0.4529, 5.384), (-4.053, 0.349, 5.44), (-3.599, 0.1841, 5.184), (-3.158, 0.2233, 5.121), (-2.831, 0.3339, 5.027), (-2.707, 0.4862, 4.927), (-2.818, 0.6394, 4.847), (-3.136, 0.7524, 4.81), (-3.573, 0.795, 4.825), (-4.015, 0.7558, 4.887), (-4.341, 0.6452, 4.982), (-4.465, 0.4929, 5.082), (-4.354, 0.3397, 5.162), (-4.037, 0.2267, 5.199), (-3.581, 0.08447, 4.921), (-3.14, 0.1264, 4.865), (-2.815, 0.2443, 4.79), (-2.693, 0.4065, 4.716), (-2.806, 0.5696, 4.663), (-3.124, 0.69, 4.645), (-3.563, 0.7352, 4.667), (-4.004, 0.6933, 4.722), (-4.329, 0.5755, 4.797), (-4.451, 0.4132, 4.871), (-4.338, 0.2501, 4.925), (-4.02, 0.1297, 4.943), (-3.563, 0.01271, 4.647), (-3.122, 0.05655, 4.599), (-2.799, 0.1797, 4.544), (-2.678, 0.3491, 4.497), (-2.793, 0.5194, 4.471), (-3.113, 0.645, 4.473), (-3.552, 0.6922, 4.502), (-3.992, 0.6483, 4.551), (-4.316, 0.5252, 4.606), (-4.436, 0.3558, 4.652), (-4.321, 0.1855, 4.678), (-4.002, 0.0599, 4.676), (-3.544, -0.02999, 4.367), (-3.104, 0.01499, 4.326), (-2.782, 0.1412, 4.292), (-2.663, 0.3149, 4.273), (-2.78, 0.4895, 4.275), (-3.101, 0.6182, 4.298), (-3.54, 0.6666, 4.334), (-3.98, 0.6216, 4.375), (-4.303, 0.4953, 4.41), (-4.421, 0.3216, 4.428), (-4.304, 0.1471, 4.426), (-3.983, 0.01835, 4.404), (-3.525, -0.04289, 4.086), (-3.085, 0.002436, 4.052), (-2.764, 0.1296, 4.038), (-2.648, 0.3046, 4.048), (-2.767, 0.4805, 4.078), (-3.089, 0.6101, 4.121), (-3.529, 0.6588, 4.165), (-3.968, 0.6135, 4.199), (-4.289, 0.4863, 4.212), (-4.406, 0.3113, 4.203), (-4.287, 0.1354, 4.173), (-3.965, 0.005792, 4.13), (-3.506, -0.02578, 3.807), (-3.067, 0.01909, 3.781), (-2.747, 0.145, 3.788), (-2.633, 0.3183, 3.825), (-2.753, 0.4925, 3.883), (-3.077, 0.6209, 3.947), (-3.518, 0.6691, 3.998), (-3.956, 0.6242, 4.024), (-4.276, 0.4983, 4.018), (-4.391, 0.325, 3.98), (-4.27, 0.1508, 3.922), (-3.946, 0.02245, 3.859), (-3.487, 0.02106, 3.537), (-3.049, 0.06467, 3.519), (-2.731, 0.1872, 3.545), (-2.618, 0.3558, 3.609), (-2.74, 0.5253, 3.694), (-3.066, 0.6502, 3.778), (-3.507, 0.6972, 3.836), (-3.945, 0.6536, 3.855), (-4.263, 0.5311, 3.829), (-4.376, 0.3625, 3.764), (-4.254, 0.193, 3.679), (-3.928, 0.06803, 3.596), (-3.47, 0.09682, 3.28), (-3.032, 0.1384, 3.268), (-2.715, 0.2554, 3.313), (-2.604, 0.4164, 3.404), (-2.728, 0.5783, 3.514), (-3.055, 0.6977, 3.616), (-3.496, 0.7427, 3.682), (-3.934, 0.7011, 3.694), (-4.251, 0.5841, 3.649), (-4.362, 0.4231, 3.559), (-4.238, 0.2612, 3.448), (-3.911, 0.1418, 3.346), (-3.453, 0.2002, 3.04), (-3.016, 0.239, 3.035), (-2.7, 0.3484, 3.097), (-2.591, 0.4991, 3.211), (-2.717, 0.6507, 3.346), (-3.044, 0.7625, 3.466), (-3.486, 0.8047, 3.538), (-3.923, 0.7659, 3.543), (-4.239, 0.6565, 3.481), (-4.349, 0.5058, 3.367), (-4.223, 0.3542, 3.232), (-3.895, 0.2424, 3.112), (-3.438, 0.3294, 2.821), (-3.001, 0.3648, 2.822), (-2.687, 0.4647, 2.901), (-2.579, 0.6025, 3.037), (-2.706, 0.7411, 3.193), (-3.035, 0.8435, 3.329), (-3.477, 0.8822, 3.407), (-3.914, 0.8469, 3.406), (-4.229, 0.7469, 3.328), (-4.337, 0.6092, 3.192), (-4.209, 0.4705, 3.035), (-3.88, 0.3682, 2.899), (-3.425, 0.4823, 2.628), (-2.988, 0.5136, 2.633), (-2.675, 0.6023, 2.726), (-2.568, 0.7248, 2.882), (-2.697, 0.8481, 3.058), (-3.027, 0.9394, 3.207), (-3.469, 0.974, 3.291), (-3.906, 0.9427, 3.285), (-4.219, 0.854, 3.192), (-4.326, 0.7315, 3.037), (-4.197, 0.6081, 2.861), (-3.867, 0.5169, 2.711), (-3.413, 0.6563, 2.462), (-2.977, 0.6828, 2.472), (-2.664, 0.7589, 2.577), (-2.559, 0.8639, 2.749), (-2.689, 0.9699, 2.942), (-3.019, 1.048, 3.104), (-3.462, 1.078, 3.191), (-3.898, 1.052, 3.181), (-4.211, 0.9757, 3.076), (-4.317, 0.8706, 2.904), (-4.187, 0.7647, 2.712), (-3.856, 0.6862, 2.55), (-3.404, 0.8482, 2.328), (-2.968, 0.8697, 2.342), (-2.656, 0.9316, 2.457), (-2.551, 1.018, 2.642), (-2.682, 1.104, 2.848), (-3.013, 1.169, 3.02), (-3.456, 1.193, 3.111), (-3.893, 1.172, 3.097), (-4.205, 1.11, 2.982), (-4.309, 1.024, 2.797), (-4.178, 0.9374, 2.591), (-3.847, 0.873, 2.419), (-3.397, 1.055, 2.228), (-2.961, 1.071, 2.244), (-2.649, 1.118, 2.366), (-2.545, 1.183, 2.561), (-2.677, 1.249, 2.778), (-3.009, 1.298, 2.957), (-3.452, 1.318, 3.05), (-3.888, 1.302, 3.034), (-4.2, 1.255, 2.912), (-4.304, 1.19, 2.717), (-4.172, 1.124, 2.5), (-3.84, 1.074, 2.321), (-3.392, 1.273, 2.162), (-2.956, 1.283, 2.18), (-2.645, 1.314, 2.307), (-2.541, 1.357, 2.509), (-2.674, 1.402, 2.732), (-3.006, 1.435, 2.915), (-3.449, 1.448, 3.011), (-3.885, 1.438, 2.993), (-4.196, 1.407, 2.866), (-4.3, 1.364, 2.664), (-4.168, 1.32, 2.441), (-3.835, 1.286, 2.258), (-7.54, 2.684, 2.904), (-7.54, 2.684, 5.762), (-7.345, 2.665, 2.904), (-7.345, 2.665, 5.762), (-7.157, 2.608, 2.904), (-7.157, 2.608, 5.762), (-6.984, 2.516, 2.904), (-6.984, 2.516, 5.762), (-6.833, 2.391, 2.904), (-6.833, 2.391, 5.762), (-6.708, 2.24, 2.904), (-6.708, 2.24, 5.762), (-6.616, 2.067, 2.904), (-6.616, 2.067, 5.762), (-6.559, 1.879, 2.904), (-6.559, 1.879, 5.762), (-6.54, 1.684, 2.904), (-6.54, 1.684, 5.762), (-6.559, 1.489, 2.904), (-6.559, 1.489, 5.762), (-6.616, 1.302, 2.904), (-6.616, 1.302, 5.762), (-6.708, 1.129, 2.904), (-6.708, 1.129, 5.762), (-6.833, 0.9771, 2.904), (-6.833, 0.9771, 5.762), (-6.984, 0.8528, 2.904), (-6.984, 0.8528, 5.762), (-7.157, 0.7603, 2.904), (-7.157, 0.7603, 5.762), (-7.345, 0.7034, 2.904), (-7.345, 0.7034, 5.762), (-7.54, 0.6842, 2.904), (-7.54, 0.6842, 5.762), (-7.735, 0.7034, 2.904), (-7.735, 0.7034, 5.762), (-7.922, 0.7603, 2.904), (-7.922, 0.7603, 5.762), (-8.095, 0.8528, 2.904), (-8.095, 0.8528, 5.762), (-8.247, 0.9771, 2.904), (-8.247, 0.9771, 5.762), (-8.371, 1.129, 2.904), (-8.371, 1.129, 5.762), (-8.464, 1.302, 2.904), (-8.464, 1.302, 5.762), (-8.521, 1.489, 2.904), (-8.521, 1.489, 5.762), (-8.54, 1.684, 2.904), (-8.54, 1.684, 5.762), (-8.521, 1.879, 2.904), (-8.521, 1.879, 5.762), (-8.464, 2.067, 2.904), (-8.464, 2.067, 5.762), (-8.371, 2.24, 2.904), (-8.371, 2.24, 5.762), (-8.247, 2.391, 2.904), (-8.247, 2.391, 5.762), (-8.095, 2.516, 2.904), (-8.095, 2.516, 5.762), (-7.922, 2.608, 2.904), (-7.922, 2.608, 5.762), (-7.735, 2.665, 2.904), (-7.735, 2.665, 5.762), (7.54, 2.631, 2.888), (7.54, 2.631, 5.747), (7.735, 2.612, 2.888), (7.735, 2.612, 5.747), (7.922, 2.555, 2.888), (7.922, 2.555, 5.747), (8.095, 2.463, 2.888), (8.095, 2.463, 5.747), (8.247, 2.339, 2.888), (8.247, 2.339, 5.747), (8.371, 2.187, 2.888), (8.371, 2.187, 5.747), (8.464, 2.014, 2.888), (8.464, 2.014, 5.747), (8.521, 1.826, 2.888), (8.521, 1.826, 5.747), (8.54, 1.631, 2.888), (8.54, 1.631, 5.747), (8.521, 1.436, 2.888), (8.521, 1.436, 5.747), (8.464, 1.249, 2.888), (8.464, 1.249, 5.747), (8.371, 1.076, 2.888), (8.371, 1.076, 5.747), (8.247, 0.9243, 2.888), (8.247, 0.9243, 5.747), (8.095, 0.7999, 2.888), (8.095, 0.7999, 5.747), (7.922, 0.7075, 2.888), (7.922, 0.7075, 5.747), (7.735, 0.6506, 2.888), (7.735, 0.6506, 5.747), (7.54, 0.6314, 2.888), (7.54, 0.6314, 5.747), (7.345, 0.6506, 2.888), (7.345, 0.6506, 5.747), (7.157, 0.7075, 2.888), (7.157, 0.7075, 5.747), (6.984, 0.7999, 2.888), (6.984, 0.7999, 5.747), (6.833, 0.9243, 2.888), (6.833, 0.9243, 5.747), (6.708, 1.076, 2.888), (6.708, 1.076, 5.747), (6.616, 1.249, 2.888), (6.616, 1.249, 5.747), (6.559, 1.436, 2.888), (6.559, 1.436, 5.747), (6.54, 1.631, 2.888), (6.54, 1.631, 5.747), (6.559, 1.826, 2.888), (6.559, 1.826, 5.747), (6.616, 2.014, 2.888), (6.616, 2.014, 5.747), (6.708, 2.187, 2.888), (6.708, 2.187, 5.747), (6.833, 2.339, 2.888), (6.833, 2.339, 5.747), (6.984, 2.463, 2.888), (6.984, 2.463, 5.747), (7.157, 2.555, 2.888), (7.157, 2.555, 5.747), (7.345, 2.612, 2.888), (7.345, 2.612, 5.747)], [], [(0, 12, 13, 1), (1, 13, 14, 2), (2, 14, 15, 3), (3, 15, 16, 4), (4, 16, 17, 5), (5, 17, 18, 6), (6, 18, 19, 7), (7, 19, 20, 8), (8, 20, 21, 9), (9, 21, 22, 10), (10, 22, 23, 11), (0, 11, 23, 12), (12, 24, 25, 13), (13, 25, 26, 14), (14, 26, 27, 15), (15, 27, 28, 16), (16, 28, 29, 17), (17, 29, 30, 18), (18, 30, 31, 19), (19, 31, 32, 20), (20, 32, 33, 21), (21, 33, 34, 22), (22, 34, 35, 23), (23, 35, 24, 12), (24, 36, 37, 25), (25, 37, 38, 26), (26, 38, 39, 27), (27, 39, 40, 28), (28, 40, 41, 29), (29, 41, 42, 30), (30, 42, 43, 31), (31, 43, 44, 32), (32, 44, 45, 33), (33, 45, 46, 34), (34, 46, 47, 35), (35, 47, 36, 24), (36, 48, 49, 37), (37, 49, 50, 38), (38, 50, 51, 39), (39, 51, 52, 40), (40, 52, 53, 41), (41, 53, 54, 42), (42, 54, 55, 43), (43, 55, 56, 44), (44, 56, 57, 45), (45, 57, 58, 46), (46, 58, 59, 47), (47, 59, 48, 36), (48, 60, 61, 49), (49, 61, 62, 50), (50, 62, 63, 51), (51, 63, 64, 52), (52, 64, 65, 53), (53, 65, 66, 54), (54, 66, 67, 55), (55, 67, 68, 56), (56, 68, 69, 57), (57, 69, 70, 58), (58, 70, 71, 59), (59, 71, 60, 48), (60, 72, 73, 61), (61, 73, 74, 62), (62, 74, 75, 63), (63, 75, 76, 64), (64, 76, 77, 65), (65, 77, 78, 66), (66, 78, 79, 67), (67, 79, 80, 68), (68, 80, 81, 69), (69, 81, 82, 70), (70, 82, 83, 71), (71, 83, 72, 60), (72, 84, 85, 73), (73, 85, 86, 74), (74, 86, 87, 75), (75, 87, 88, 76), (76, 88, 89, 77), (77, 89, 90, 78), (78, 90, 91, 79), (79, 91, 92, 80), (80, 92, 93, 81), (81, 93, 94, 82), (82, 94, 95, 83), (83, 95, 84, 72), (84, 96, 97, 85), (85, 97, 98, 86), (86, 98, 99, 87), (87, 99, 100, 88), (88, 100, 101, 89), (89, 101, 102, 90), (90, 102, 103, 91), (91, 103, 104, 92), (92, 104, 105, 93), (93, 105, 106, 94), (94, 106, 107, 95), (95, 107, 96, 84), (96, 108, 109, 97), (97, 109, 110, 98), (98, 110, 111, 99), (99, 111, 112, 100), (100, 112, 113, 101), (101, 113, 114, 102), (102, 114, 115, 103), (103, 115, 116, 104), (104, 116, 117, 105), (105, 117, 118, 106), (106, 118, 119, 107), (107, 119, 108, 96), (108, 120, 121, 109), (109, 121, 122, 110), (110, 122, 123, 111), (111, 123, 124, 112), (112, 124, 125, 113), (113, 125, 126, 114), (114, 126, 127, 115), (115, 127, 128, 116), (116, 128, 129, 117), (117, 129, 130, 118), (118, 130, 131, 119), (119, 131, 120, 108), (120, 132, 133, 121), (121, 133, 134, 122), (122, 134, 135, 123), (123, 135, 136, 124), (124, 136, 137, 125), (125, 137, 138, 126), (126, 138, 139, 127), (127, 139, 140, 128), (128, 140, 141, 129), (129, 141, 142, 130), (130, 142, 143, 131), (131, 143, 132, 120), (132, 144, 145, 133), (133, 145, 146, 134), (134, 146, 147, 135), (135, 147, 148, 136), (136, 148, 149, 137), (137, 149, 150, 138), (138, 150, 151, 139), (139, 151, 152, 140), (140, 152, 153, 141), (141, 153, 154, 142), (142, 154, 155, 143), (143, 155, 144, 132), (144, 156, 157, 145), (145, 157, 158, 146), (146, 158, 159, 147), (147, 159, 160, 148), (148, 160, 161, 149), (149, 161, 162, 150), (150, 162, 163, 151), (151, 163, 164, 152), (152, 164, 165, 153), (153, 165, 166, 154), (154, 166, 167, 155), (155, 167, 156, 144), (156, 168, 169, 157), (157, 169, 170, 158), (158, 170, 171, 159), (159, 171, 172, 160), (160, 172, 173, 161), (161, 173, 174, 162), (162, 174, 175, 163), (163, 175, 176, 164), (164, 176, 177, 165), (165, 177, 178, 166), (166, 178, 179, 167), (167, 179, 168, 156), (168, 180, 181, 169), (169, 181, 182, 170), (170, 182, 183, 171), (171, 183, 184, 172), (172, 184, 185, 173), (173, 185, 186, 174), (174, 186, 187, 175), (175, 187, 188, 176), (176, 188, 189, 177), (177, 189, 190, 178), (178, 190, 191, 179), (179, 191, 180, 168), (180, 192, 193, 181), (181, 193, 194, 182), (182, 194, 195, 183), (183, 195, 196, 184), (184, 196, 197, 185), (185, 197, 198, 186), (186, 198, 199, 187), (187, 199, 200, 188), (188, 200, 201, 189), (189, 201, 202, 190), (190, 202, 203, 191), (191, 203, 192, 180), (192, 204, 205, 193), (193, 205, 206, 194), (194, 206, 207, 195), (195, 207, 208, 196), (196, 208, 209, 197), (197, 209, 210, 198), (198, 210, 211, 199), (199, 211, 212, 200), (200, 212, 213, 201), (201, 213, 214, 202), (202, 214, 215, 203), (203, 215, 204, 192), (204, 216, 217, 205), (205, 217, 218, 206), (206, 218, 219, 207), (207, 219, 220, 208), (208, 220, 221, 209), (209, 221, 222, 210), (210, 222, 223, 211), (211, 223, 224, 212), (212, 224, 225, 213), (213, 225, 226, 214), (214, 226, 227, 215), (215, 227, 216, 204), (216, 228, 229, 217), (217, 229, 230, 218), (218, 230, 231, 219), (219, 231, 232, 220), (220, 232, 233, 221), (221, 233, 234, 222), (222, 234, 235, 223), (223, 235, 236, 224), (224, 236, 237, 225), (225, 237, 238, 226), (226, 238, 239, 227), (227, 239, 228, 216), (228, 240, 241, 229), (229, 241, 242, 230), (230, 242, 243, 231), (231, 243, 244, 232), (232, 244, 245, 233), (233, 245, 246, 234), (234, 246, 247, 235), (235, 247, 248, 236), (236, 248, 249, 237), (237, 249, 250, 238), (238, 250, 251, 239), (239, 251, 240, 228), (240, 252, 253, 241), (241, 253, 254, 242), (242, 254, 255, 243), (243, 255, 256, 244), (244, 256, 257, 245), (245, 257, 258, 246), (246, 258, 259, 247), (247, 259, 260, 248), (248, 260, 261, 249), (249, 261, 262, 250), (250, 262, 263, 251), (251, 263, 252, 240), (252, 264, 265, 253), (253, 265, 266, 254), (254, 266, 267, 255), (255, 267, 268, 256), (256, 268, 269, 257), (257, 269, 270, 258), (258, 270, 271, 259), (259, 271, 272, 260), (260, 272, 273, 261), (261, 273, 274, 262), (262, 274, 275, 263), (263, 275, 264, 252), (264, 276, 277, 265), (265, 277, 278, 266), (266, 278, 279, 267), (267, 279, 280, 268), (268, 280, 281, 269), (269, 281, 282, 270), (270, 282, 283, 271), (271, 283, 284, 272), (272, 284, 285, 273), (273, 285, 286, 274), (274, 286, 287, 275), (275, 287, 276, 264), (276, 288, 289, 277), (277, 289, 290, 278), (278, 290, 291, 279), (279, 291, 292, 280), (280, 292, 293, 281), (281, 293, 294, 282), (282, 294, 295, 283), (283, 295, 296, 284), (284, 296, 297, 285), (285, 297, 298, 286), (286, 298, 299, 287), (287, 299, 288, 276), (288, 300, 301, 289), (289, 301, 302, 290), (290, 302, 303, 291), (291, 303, 304, 292), (292, 304, 305, 293), (293, 305, 306, 294), (294, 306, 307, 295), (295, 307, 308, 296), (296, 308, 309, 297), (297, 309, 310, 298), (298, 310, 311, 299), (299, 311, 300, 288), (300, 312, 313, 301), (301, 313, 314, 302), (302, 314, 315, 303), (303, 315, 316, 304), (304, 316, 317, 305), (305, 317, 318, 306), (306, 318, 319, 307), (307, 319, 320, 308), (308, 320, 321, 309), (309, 321, 322, 310), (310, 322, 323, 311), (311, 323, 312, 300), (312, 324, 325, 313), (313, 325, 326, 314), (314, 326, 327, 315), (315, 327, 328, 316), (316, 328, 329, 317), (317, 329, 330, 318), (318, 330, 331, 319), (319, 331, 332, 320), (320, 332, 333, 321), (321, 333, 334, 322), (322, 334, 335, 323), (323, 335, 324, 312), (324, 336, 337, 325), (325, 337, 338, 326), (326, 338, 339, 327), (327, 339, 340, 328), (328, 340, 341, 329), (329, 341, 342, 330), (330, 342, 343, 331), (331, 343, 344, 332), (332, 344, 345, 333), (333, 345, 346, 334), (334, 346, 347, 335), (335, 347, 336, 324), (336, 348, 349, 337), (337, 349, 350, 338), (338, 350, 351, 339), (339, 351, 352, 340), (340, 352, 353, 341), (341, 353, 354, 342), (342, 354, 355, 343), (343, 355, 356, 344), (344, 356, 357, 345), (345, 357, 358, 346), (346, 358, 359, 347), (347, 359, 348, 336), (348, 360, 361, 349), (349, 361, 362, 350), (350, 362, 363, 351), (351, 363, 364, 352), (352, 364, 365, 353), (353, 365, 366, 354), (354, 366, 367, 355), (355, 367, 368, 356), (356, 368, 369, 357), (357, 369, 370, 358), (358, 370, 371, 359), (359, 371, 360, 348), (360, 372, 373, 361), (361, 373, 374, 362), (362, 374, 375, 363), (363, 375, 376, 364), (364, 376, 377, 365), (365, 377, 378, 366), (366, 378, 379, 367), (367, 379, 380, 368), (368, 380, 381, 369), (369, 381, 382, 370), (370, 382, 383, 371), (371, 383, 372, 360), (372, 384, 385, 373), (373, 385, 386, 374), (374, 386, 387, 375), (375, 387, 388, 376), (376, 388, 389, 377), (377, 389, 390, 378), (378, 390, 391, 379), (379, 391, 392, 380), (380, 392, 393, 381), (381, 393, 394, 382), (382, 394, 395, 383), (383, 395, 384, 372), (384, 396, 397, 385), (385, 397, 398, 386), (386, 398, 399, 387), (387, 399, 400, 388), (388, 400, 401, 389), (389, 401, 402, 390), (390, 402, 403, 391), (391, 403, 404, 392), (392, 404, 405, 393), (393, 405, 406, 394), (394, 406, 407, 395), (395, 407, 396, 384), (396, 408, 409, 397), (397, 409, 410, 398), (398, 410, 411, 399), (399, 411, 412, 400), (400, 412, 413, 401), (401, 413, 414, 402), (402, 414, 415, 403), (403, 415, 416, 404), (404, 416, 417, 405), (405, 417, 418, 406), (406, 418, 419, 407), (407, 419, 408, 396), (408, 420, 421, 409), (409, 421, 422, 410), (410, 422, 423, 411), (411, 423, 424, 412), (412, 424, 425, 413), (413, 425, 426, 414), (414, 426, 427, 415), (415, 427, 428, 416), (416, 428, 429, 417), (417, 429, 430, 418), (418, 430, 431, 419), (419, 431, 420, 408), (420, 432, 433, 421), (421, 433, 434, 422), (422, 434, 435, 423), (423, 435, 436, 424), (424, 436, 437, 425), (425, 437, 438, 426), (426, 438, 439, 427), (427, 439, 440, 428), (428, 440, 441, 429), (429, 441, 442, 430), (430, 442, 443, 431), (431, 443, 432, 420), (432, 444, 445, 433), (433, 445, 446, 434), (434, 446, 447, 435), (435, 447, 448, 436), (436, 448, 449, 437), (437, 449, 450, 438), (438, 450, 451, 439), (439, 451, 452, 440), (440, 452, 453, 441), (441, 453, 454, 442), (442, 454, 455, 443), (443, 455, 444, 432), (444, 456, 457, 445), (445, 457, 458, 446), (446, 458, 459, 447), (447, 459, 460, 448), (448, 460, 461, 449), (449, 461, 462, 450), (450, 462, 463, 451), (451, 463, 464, 452), (452, 464, 465, 453), (453, 465, 466, 454), (454, 466, 467, 455), (455, 467, 456, 444), (456, 468, 469, 457), (457, 469, 470, 458), (458, 470, 471, 459), (459, 471, 472, 460), (460, 472, 473, 461), (461, 473, 474, 462), (462, 474, 475, 463), (463, 475, 476, 464), (464, 476, 477, 465), (465, 477, 478, 466), (466, 478, 479, 467), (467, 479, 468, 456), (468, 480, 481, 469), (469, 481, 482, 470), (470, 482, 483, 471), (471, 483, 484, 472), (472, 484, 485, 473), (473, 485, 486, 474), (474, 486, 487, 475), (475, 487, 488, 476), (476, 488, 489, 477), (477, 489, 490, 478), (478, 490, 491, 479), (479, 491, 480, 468), (480, 492, 493, 481), (481, 493, 494, 482), (482, 494, 495, 483), (483, 495, 496, 484), (484, 496, 497, 485), (485, 497, 498, 486), (486, 498, 499, 487), (487, 499, 500, 488), (488, 500, 501, 489), (489, 501, 502, 490), (490, 502, 503, 491), (491, 503, 492, 480), (492, 504, 505, 493), (493, 505, 506, 494), (494, 506, 507, 495), (495, 507, 508, 496), (496, 508, 509, 497), (497, 509, 510, 498), (498, 510, 511, 499), (499, 511, 512, 500), (500, 512, 513, 501), (501, 513, 514, 502), (502, 514, 515, 503), (503, 515, 504, 492), (504, 516, 517, 505), (505, 517, 518, 506), (506, 518, 519, 507), (507, 519, 520, 508), (508, 520, 521, 509), (509, 521, 522, 510), (510, 522, 523, 511), (511, 523, 524, 512), (512, 524, 525, 513), (513, 525, 526, 514), (514, 526, 527, 515), (515, 527, 516, 504), (516, 528, 529, 517), (517, 529, 530, 518), (518, 530, 531, 519), (519, 531, 532, 520), (520, 532, 533, 521), (521, 533, 534, 522), (522, 534, 535, 523), (523, 535, 536, 524), (524, 536, 537, 525), (525, 537, 538, 526), (526, 538, 539, 527), (527, 539, 528, 516), (528, 540, 541, 529), (529, 541, 542, 530), (530, 542, 543, 531), (531, 543, 544, 532), (532, 544, 545, 533), (533, 545, 546, 534), (534, 546, 547, 535), (535, 547, 548, 536), (536, 548, 549, 537), (537, 549, 550, 538), (538, 550, 551, 539), (539, 551, 540, 528), (540, 552, 553, 541), (541, 553, 554, 542), (542, 554, 555, 543), (543, 555, 556, 544), (544, 556, 557, 545), (545, 557, 558, 546), (546, 558, 559, 547), (547, 559, 560, 548), (548, 560, 561, 549), (549, 561, 562, 550), (550, 562, 563, 551), (551, 563, 552, 540), (552, 564, 565, 553), (553, 565, 566, 554), (554, 566, 567, 555), (555, 567, 568, 556), (556, 568, 569, 557), (557, 569, 570, 558), (558, 570, 571, 559), (559, 571, 572, 560), (560, 572, 573, 561), (561, 573, 574, 562), (562, 574, 575, 563), (563, 575, 564, 552), (564, 0, 1, 565), (565, 1, 2, 566), (566, 2, 3, 567), (567, 3, 4, 568), (568, 4, 5, 569), (569, 5, 6, 570), (570, 6, 7, 571), (571, 7, 8, 572), (572, 8, 9, 573), (573, 9, 10, 574), (574, 10, 11, 575), (575, 11, 0, 564), (579, 578, 576, 577), (577, 576, 638, 639), (583, 582, 580, 581), (587, 586, 584, 585), (591, 590, 588, 589), (595, 594, 592, 593), (599, 598, 596, 597), (643, 642, 640, 641), (641, 640, 702, 703), (645, 644, 642, 643), (619, 618, 616, 617), (647, 646, 644, 645), (639, 638, 636, 637), (649, 648, 646, 647), (651, 650, 648, 649), (617, 616, 614, 615), (653, 652, 650, 651), (637, 636, 634, 635), (655, 654, 652, 653), (657, 656, 654, 655), (615, 614, 612, 613), (659, 658, 656, 657), (635, 634, 632, 633), (661, 660, 658, 659), (663, 662, 660, 661), (613, 612, 610, 611), (665, 664, 662, 663), (633, 632, 630, 631), (667, 666, 664, 665), (669, 668, 666, 667), (638, 576, 578, 580, 582, 584, 586, 588, 590, 592, 594, 596, 598, 600, 602, 604, 606, 608, 610, 612, 614, 616, 618, 620, 622, 624, 626, 628, 630, 632, 634, 636), (611, 610, 608, 609), (671, 670, 668, 669), (631, 630, 628, 629), (673, 672, 670, 671), (579, 577, 639, 637, 635, 633, 631, 629, 627, 625, 623, 621, 619, 617, 615, 613, 611, 609, 607, 605, 603, 601, 599, 597, 595, 593, 591, 589, 587, 585, 583, 581), (675, 674, 672, 673), (581, 580, 578, 579), (609, 608, 606, 607), (677, 676, 674, 675), (629, 628, 626, 627), (679, 678, 676, 677), (681, 680, 678, 679), (585, 584, 582, 583), (607, 606, 604, 605), (683, 682, 680, 681), (627, 626, 624, 625), (685, 684, 682, 683), (687, 686, 684, 685), (589, 588, 586, 587), (605, 604, 602, 603), (689, 688, 686, 687), (625, 624, 622, 623), (691, 690, 688, 689), (693, 692, 690, 691), (593, 592, 590, 591), (603, 602, 600, 601), (695, 694, 692, 693), (623, 622, 620, 621), (697, 696, 694, 695), (699, 698, 696, 697), (597, 596, 594, 595), (601, 600, 598, 599), (701, 700, 698, 699), (702, 640, 642, 644, 646, 648, 650, 652, 654, 656, 658, 660, 662, 664, 666, 668, 670, 672, 674, 676, 678, 680, 682, 684, 686, 688, 690, 692, 694, 696, 698, 700), (643, 641, 703, 701, 699, 697, 695, 693, 691, 689, 687, 685, 683, 681, 679, 677, 675, 673, 671, 669, 667, 665, 663, 661, 659, 657, 655, 653, 651, 649, 647, 645), (621, 620, 618, 619), (703, 702, 700, 701), (751, 750, 748, 749), (704, 790, 707, 708), (705, 704, 708, 709), (790, 791, 706, 707), (753, 752, 750, 751), (821, 820, 818, 819), (755, 754, 752, 753), (819, 818, 816, 817), (757, 756, 754, 755), (817, 816, 814, 815), (759, 758, 756, 757), (815, 814, 812, 813), (761, 760, 758, 759), (813, 812, 810, 811), (763, 762, 760, 761), (811, 810, 808, 809), (765, 764, 762, 763), (809, 808, 806, 807), (767, 766, 764, 765), (807, 806, 804, 805), (769, 768, 766, 767), (862, 863, 860, 861), (771, 770, 768, 769), (823, 822, 820, 821), (803, 802, 773, 772), (825, 824, 822, 823), (777, 776, 780, 781), (781, 780, 779, 778), (775, 774, 778, 779), (774, 777, 781, 778), (774, 775, 776, 777), (776, 775, 779, 780), (786, 787, 783, 782), (787, 788, 784, 783), (788, 789, 785, 784), (789, 786, 782, 785), (782, 783, 784, 785), (789, 788, 787, 786), (791, 705, 709, 706), (709, 708, 707, 706), (791, 790, 704, 705), (796, 797, 793, 792), (797, 798, 794, 793), (798, 799, 795, 794), (799, 796, 792, 795), (792, 793, 794, 795), (799, 798, 797, 796), (749, 748, 746, 747), (827, 826, 824, 825), (747, 746, 744, 745), (829, 828, 826, 827), (745, 744, 742, 743), (831, 830, 828, 829), (743, 742, 740, 741), (833, 832, 830, 831), (741, 740, 738, 739), (835, 834, 832, 833), (739, 738, 736, 737), (837, 836, 834, 835), (737, 736, 734, 735), (839, 838, 836, 837), (735, 734, 732, 733), (861, 860, 858, 859), (733, 732, 730, 731), (859, 858, 856, 857), (731, 730, 728, 729), (857, 856, 854, 855), (729, 728, 726, 727), (855, 854, 852, 853), (727, 726, 724, 725), (853, 852, 850, 851), (725, 724, 722, 723), (851, 850, 848, 849), (723, 722, 720, 721), (849, 848, 846, 847), (721, 720, 718, 719), (847, 846, 844, 845), (719, 718, 716, 717), (845, 844, 842, 843), (840, 842, 844, 846, 848, 850, 852, 854, 856, 858, 860, 863, 773, 802, 804, 806, 808, 810, 812, 814, 816, 818, 820, 822, 824, 826, 828, 830, 832, 834, 836, 838), (717, 716, 714, 715), (843, 842, 840, 841), (772, 773, 863, 862), (715, 714, 712, 713), (841, 840, 838, 839), (843, 841, 839, 837, 835, 833, 831, 829, 827, 825, 823, 821, 819, 817, 815, 813, 811, 809, 807, 805, 803, 772, 862, 861, 859, 857, 855, 853, 851, 849, 847, 845), (713, 712, 710, 711), (800, 801, 770, 771), (753, 751, 749, 747, 745, 743, 741, 739, 737, 735, 733, 731, 729, 727, 725, 723, 721, 719, 717, 715, 713, 711, 800, 771, 769, 767, 765, 763, 761, 759, 757, 755), (711, 710, 801, 800), (805, 804, 802, 803), (750, 752, 754, 756, 758, 760, 762, 764, 766, 768, 770, 801, 710, 712, 714, 716, 718, 720, 722, 724, 726, 728, 730, 732, 734, 736, 738, 740, 742, 744, 746, 748), (867, 866, 864, 865), (865, 864, 926, 927), (871, 870, 868, 869), (875, 874, 872, 873), (879, 878, 876, 877), (883, 882, 880, 881), (887, 886, 884, 885), (931, 930, 928, 929), (929, 928, 990, 991), (933, 932, 930, 931), (907, 906, 904, 905), (935, 934, 932, 933), (927, 926, 924, 925), (937, 936, 934, 935), (939, 938, 936, 937), (905, 904, 902, 903), (941, 940, 938, 939), (925, 924, 922, 923), (943, 942, 940, 941), (945, 944, 942, 943), (903, 902, 900, 901), (947, 946, 944, 945), (923, 922, 920, 921), (949, 948, 946, 947), (951, 950, 948, 949), (901, 900, 898, 899), (953, 952, 950, 951), (921, 920, 918, 919), (955, 954, 952, 953), (957, 956, 954, 955), (926, 864, 866, 868, 870, 872, 874, 876, 878, 880, 882, 884, 886, 888, 890, 892, 894, 896, 898, 900, 902, 904, 906, 908, 910, 912, 914, 916, 918, 920, 922, 924), (899, 898, 896, 897), (959, 958, 956, 957), (919, 918, 916, 917), (961, 960, 958, 959), (867, 865, 927, 925, 923, 921, 919, 917, 915, 913, 911, 909, 907, 905, 903, 901, 899, 897, 895, 893, 891, 889, 887, 885, 883, 881, 879, 877, 875, 873, 871, 869), (963, 962, 960, 961), (869, 868, 866, 867), (897, 896, 894, 895), (965, 964, 962, 963), (917, 916, 914, 915), (967, 966, 964, 965), (969, 968, 966, 967), (873, 872, 870, 871), (895, 894, 892, 893), (971, 970, 968, 969), (915, 914, 912, 913), (973, 972, 970, 971), (975, 974, 972, 973), (877, 876, 874, 875), (893, 892, 890, 891), (977, 976, 974, 975), (913, 912, 910, 911), (979, 978, 976, 977), (981, 980, 978, 979), (881, 880, 878, 879), (891, 890, 888, 889), (983, 982, 980, 981), (911, 910, 908, 909), (985, 984, 982, 983), (987, 986, 984, 985), (885, 884, 882, 883), (889, 888, 886, 887), (989, 988, 986, 987), (990, 928, 930, 932, 934, 936, 938, 940, 942, 944, 946, 948, 950, 952, 954, 956, 958, 960, 962, 964, 966, 968, 970, 972, 974, 976, 978, 980, 982, 984, 986, 988), (931, 929, 991, 989, 987, 985, 983, 981, 979, 977, 975, 973, 971, 969, 967, 965, 963, 961, 959, 957, 955, 953, 951, 949, 947, 945, 943, 941, 939, 937, 935, 933), (909, 908, 906, 907), (991, 990, 988, 989), (995, 994, 998, 999), (999, 998, 997, 996), (993, 992, 996, 997), (992, 995, 999, 996), (992, 993, 994, 995), (994, 993, 997, 998), (1001, 1002, 1004, 1003), (1003, 1004, 1006, 1005), (1005, 1006, 1008, 1007), (1007, 1008, 1010, 1009), (1009, 1010, 1012, 1011), (1011, 1012, 1014, 1013), (1013, 1014, 1016, 1015), (1015, 1016, 1018, 1017), (1017, 1018, 1020, 1019), (1019, 1020, 1022, 1021), (1021, 1022, 1024, 1023), (1023, 1024, 1026, 1025), (1025, 1026, 1028, 1027), (1027, 1028, 1030, 1029), (1029, 1030, 1032, 1031), (1031, 1032, 1034, 1033), (1033, 1034, 1036, 1035), (1035, 1036, 1038, 1037), (1037, 1038, 1040, 1039), (1039, 1040, 1042, 1041), (1041, 1042, 1044, 1043), (1043, 1044, 1046, 1045), (1045, 1046, 1048, 1047), (1047, 1048, 1050, 1049), (1049, 1050, 1052, 1051), (1051, 1052, 1054, 1053), (1053, 1054, 1056, 1055), (1055, 1056, 1058, 1057), (1057, 1058, 1060, 1059), (1059, 1060, 1062, 1061), (1004, 1002, 1064, 1062, 1060, 1058, 1056, 1054, 1052, 1050, 1048, 1046, 1044, 1042, 1040, 1038, 1036, 1034, 1032, 1030, 1028, 1026, 1024, 1022, 1020, 1018, 1016, 1014, 1012, 1010, 1008, 1006), (1063, 1064, 1002, 1001), (1061, 1062, 1064, 1063), (1001, 1003, 1005, 1007, 1009, 1011, 1013, 1015, 1017, 1019, 1021, 1023, 1025, 1027, 1029, 1031, 1033, 1035, 1037, 1039, 1041, 1043, 1045, 1047, 1049, 1051, 1053, 1055, 1057, 1059, 1061, 1063), (1065, 1077, 1078, 1066), (1066, 1078, 1079, 1067), (1067, 1079, 1080, 1068), (1068, 1080, 1081, 1069), (1069, 1081, 1082, 1070), (1070, 1082, 1083, 1071), (1071, 1083, 1084, 1072), (1072, 1084, 1085, 1073), (1073, 1085, 1086, 1074), (1074, 1086, 1087, 1075), (1075, 1087, 1088, 1076), (1065, 1076, 1088, 1077), (1077, 1089, 1090, 1078), (1078, 1090, 1091, 1079), (1079, 1091, 1092, 1080), (1080, 1092, 1093, 1081), (1081, 1093, 1094, 1082), (1082, 1094, 1095, 1083), (1083, 1095, 1096, 1084), (1084, 1096, 1097, 1085), (1085, 1097, 1098, 1086), (1086, 1098, 1099, 1087), (1087, 1099, 1100, 1088), (1088, 1100, 1089, 1077), (1089, 1101, 1102, 1090), (1090, 1102, 1103, 1091), (1091, 1103, 1104, 1092), (1092, 1104, 1105, 1093), (1093, 1105, 1106, 1094), (1094, 1106, 1107, 1095), (1095, 1107, 1108, 1096), (1096, 1108, 1109, 1097), (1097, 1109, 1110, 1098), (1098, 1110, 1111, 1099), (1099, 1111, 1112, 1100), (1100, 1112, 1101, 1089), (1101, 1113, 1114, 1102), (1102, 1114, 1115, 1103), (1103, 1115, 1116, 1104), (1104, 1116, 1117, 1105), (1105, 1117, 1118, 1106), (1106, 1118, 1119, 1107), (1107, 1119, 1120, 1108), (1108, 1120, 1121, 1109), (1109, 1121, 1122, 1110), (1110, 1122, 1123, 1111), (1111, 1123, 1124, 1112), (1112, 1124, 1113, 1101), (1113, 1125, 1126, 1114), (1114, 1126, 1127, 1115), (1115, 1127, 1128, 1116), (1116, 1128, 1129, 1117), (1117, 1129, 1130, 1118), (1118, 1130, 1131, 1119), (1119, 1131, 1132, 1120), (1120, 1132, 1133, 1121), (1121, 1133, 1134, 1122), (1122, 1134, 1135, 1123), (1123, 1135, 1136, 1124), (1124, 1136, 1125, 1113), (1125, 1137, 1138, 1126), (1126, 1138, 1139, 1127), (1127, 1139, 1140, 1128), (1128, 1140, 1141, 1129), (1129, 1141, 1142, 1130), (1130, 1142, 1143, 1131), (1131, 1143, 1144, 1132), (1132, 1144, 1145, 1133), (1133, 1145, 1146, 1134), (1134, 1146, 1147, 1135), (1135, 1147, 1148, 1136), (1136, 1148, 1137, 1125), (1137, 1149, 1150, 1138), (1138, 1150, 1151, 1139), (1139, 1151, 1152, 1140), (1140, 1152, 1153, 1141), (1141, 1153, 1154, 1142), (1142, 1154, 1155, 1143), (1143, 1155, 1156, 1144), (1144, 1156, 1157, 1145), (1145, 1157, 1158, 1146), (1146, 1158, 1159, 1147), (1147, 1159, 1160, 1148), (1148, 1160, 1149, 1137), (1149, 1161, 1162, 1150), (1150, 1162, 1163, 1151), (1151, 1163, 1164, 1152), (1152, 1164, 1165, 1153), (1153, 1165, 1166, 1154), (1154, 1166, 1167, 1155), (1155, 1167, 1168, 1156), (1156, 1168, 1169, 1157), (1157, 1169, 1170, 1158), (1158, 1170, 1171, 1159), (1159, 1171, 1172, 1160), (1160, 1172, 1161, 1149), (1161, 1173, 1174, 1162), (1162, 1174, 1175, 1163), (1163, 1175, 1176, 1164), (1164, 1176, 1177, 1165), (1165, 1177, 1178, 1166), (1166, 1178, 1179, 1167), (1167, 1179, 1180, 1168), (1168, 1180, 1181, 1169), (1169, 1181, 1182, 1170), (1170, 1182, 1183, 1171), (1171, 1183, 1184, 1172), (1172, 1184, 1173, 1161), (1173, 1185, 1186, 1174), (1174, 1186, 1187, 1175), (1175, 1187, 1188, 1176), (1176, 1188, 1189, 1177), (1177, 1189, 1190, 1178), (1178, 1190, 1191, 1179), (1179, 1191, 1192, 1180), (1180, 1192, 1193, 1181), (1181, 1193, 1194, 1182), (1182, 1194, 1195, 1183), (1183, 1195, 1196, 1184), (1184, 1196, 1185, 1173), (1185, 1197, 1198, 1186), (1186, 1198, 1199, 1187), (1187, 1199, 1200, 1188), (1188, 1200, 1201, 1189), (1189, 1201, 1202, 1190), (1190, 1202, 1203, 1191), (1191, 1203, 1204, 1192), (1192, 1204, 1205, 1193), (1193, 1205, 1206, 1194), (1194, 1206, 1207, 1195), (1195, 1207, 1208, 1196), (1196, 1208, 1197, 1185), (1197, 1209, 1210, 1198), (1198, 1210, 1211, 1199), (1199, 1211, 1212, 1200), (1200, 1212, 1213, 1201), (1201, 1213, 1214, 1202), (1202, 1214, 1215, 1203), (1203, 1215, 1216, 1204), (1204, 1216, 1217, 1205), (1205, 1217, 1218, 1206), (1206, 1218, 1219, 1207), (1207, 1219, 1220, 1208), (1208, 1220, 1209, 1197), (1209, 1221, 1222, 1210), (1210, 1222, 1223, 1211), (1211, 1223, 1224, 1212), (1212, 1224, 1225, 1213), (1213, 1225, 1226, 1214), (1214, 1226, 1227, 1215), (1215, 1227, 1228, 1216), (1216, 1228, 1229, 1217), (1217, 1229, 1230, 1218), (1218, 1230, 1231, 1219), (1219, 1231, 1232, 1220), (1220, 1232, 1221, 1209), (1221, 1233, 1234, 1222), (1222, 1234, 1235, 1223), (1223, 1235, 1236, 1224), (1224, 1236, 1237, 1225), (1225, 1237, 1238, 1226), (1226, 1238, 1239, 1227), (1227, 1239, 1240, 1228), (1228, 1240, 1241, 1229), (1229, 1241, 1242, 1230), (1230, 1242, 1243, 1231), (1231, 1243, 1244, 1232), (1232, 1244, 1233, 1221), (1233, 1245, 1246, 1234), (1234, 1246, 1247, 1235), (1235, 1247, 1248, 1236), (1236, 1248, 1249, 1237), (1237, 1249, 1250, 1238), (1238, 1250, 1251, 1239), (1239, 1251, 1252, 1240), (1240, 1252, 1253, 1241), (1241, 1253, 1254, 1242), (1242, 1254, 1255, 1243), (1243, 1255, 1256, 1244), (1244, 1256, 1245, 1233), (1245, 1257, 1258, 1246), (1246, 1258, 1259, 1247), (1247, 1259, 1260, 1248), (1248, 1260, 1261, 1249), (1249, 1261, 1262, 1250), (1250, 1262, 1263, 1251), (1251, 1263, 1264, 1252), (1252, 1264, 1265, 1253), (1253, 1265, 1266, 1254), (1254, 1266, 1267, 1255), (1255, 1267, 1268, 1256), (1256, 1268, 1257, 1245), (1257, 1269, 1270, 1258), (1258, 1270, 1271, 1259), (1259, 1271, 1272, 1260), (1260, 1272, 1273, 1261), (1261, 1273, 1274, 1262), (1262, 1274, 1275, 1263), (1263, 1275, 1276, 1264), (1264, 1276, 1277, 1265), (1265, 1277, 1278, 1266), (1266, 1278, 1279, 1267), (1267, 1279, 1280, 1268), (1268, 1280, 1269, 1257), (1269, 1281, 1282, 1270), (1270, 1282, 1283, 1271), (1271, 1283, 1284, 1272), (1272, 1284, 1285, 1273), (1273, 1285, 1286, 1274), (1274, 1286, 1287, 1275), (1275, 1287, 1288, 1276), (1276, 1288, 1289, 1277), (1277, 1289, 1290, 1278), (1278, 1290, 1291, 1279), (1279, 1291, 1292, 1280), (1280, 1292, 1281, 1269), (1281, 1293, 1294, 1282), (1282, 1294, 1295, 1283), (1283, 1295, 1296, 1284), (1284, 1296, 1297, 1285), (1285, 1297, 1298, 1286), (1286, 1298, 1299, 1287), (1287, 1299, 1300, 1288), (1288, 1300, 1301, 1289), (1289, 1301, 1302, 1290), (1290, 1302, 1303, 1291), (1291, 1303, 1304, 1292), (1292, 1304, 1293, 1281), (1293, 1305, 1306, 1294), (1294, 1306, 1307, 1295), (1295, 1307, 1308, 1296), (1296, 1308, 1309, 1297), (1297, 1309, 1310, 1298), (1298, 1310, 1311, 1299), (1299, 1311, 1312, 1300), (1300, 1312, 1313, 1301), (1301, 1313, 1314, 1302), (1302, 1314, 1315, 1303), (1303, 1315, 1316, 1304), (1304, 1316, 1305, 1293), (1305, 1317, 1318, 1306), (1306, 1318, 1319, 1307), (1307, 1319, 1320, 1308), (1308, 1320, 1321, 1309), (1309, 1321, 1322, 1310), (1310, 1322, 1323, 1311), (1311, 1323, 1324, 1312), (1312, 1324, 1325, 1313), (1313, 1325, 1326, 1314), (1314, 1326, 1327, 1315), (1315, 1327, 1328, 1316), (1316, 1328, 1317, 1305), (1317, 1329, 1330, 1318), (1318, 1330, 1331, 1319), (1319, 1331, 1332, 1320), (1320, 1332, 1333, 1321), (1321, 1333, 1334, 1322), (1322, 1334, 1335, 1323), (1323, 1335, 1336, 1324), (1324, 1336, 1337, 1325), (1325, 1337, 1338, 1326), (1326, 1338, 1339, 1327), (1327, 1339, 1340, 1328), (1328, 1340, 1329, 1317), (1329, 1341, 1342, 1330), (1330, 1342, 1343, 1331), (1331, 1343, 1344, 1332), (1332, 1344, 1345, 1333), (1333, 1345, 1346, 1334), (1335, 1347, 1348, 1336), (1336, 1348, 1349, 1337), (1337, 1349, 1350, 1338), (1338, 1350, 1351, 1339), (1339, 1351, 1352, 1340), (1340, 1352, 1341, 1329), (1341, 1353, 1354, 1342), (1342, 1354, 1355, 1343), (1343, 1355, 1356, 1344), (1344, 1356, 1357, 1345), (1345, 1357, 1358, 1346), (1347, 1359, 1360, 1348), (1348, 1360, 1361, 1349), (1349, 1361, 1362, 1350), (1350, 1362, 1363, 1351), (1351, 1363, 1364, 1352), (1352, 1364, 1353, 1341), (1353, 1365, 1366, 1354), (1354, 1366, 1367, 1355), (1355, 1367, 1368, 1356), (1356, 1368, 1369, 1357), (1357, 1369, 1370, 1358), (1358, 1370, 1371, 1359), (1359, 1371, 1372, 1360), (1360, 1372, 1373, 1361), (1361, 1373, 1374, 1362), (1362, 1374, 1375, 1363), (1363, 1375, 1376, 1364), (1364, 1376, 1365, 1353), (1365, 1377, 1378, 1366), (1366, 1378, 1379, 1367), (1367, 1379, 1380, 1368), (1368, 1380, 1381, 1369), (1369, 1381, 1382, 1370), (1370, 1382, 1383, 1371), (1371, 1383, 1384, 1372), (1372, 1384, 1385, 1373), (1373, 1385, 1386, 1374), (1374, 1386, 1387, 1375), (1375, 1387, 1388, 1376), (1376, 1388, 1377, 1365), (1377, 1389, 1390, 1378), (1378, 1390, 1391, 1379), (1379, 1391, 1392, 1380), (1380, 1392, 1393, 1381), (1381, 1393, 1394, 1382), (1382, 1394, 1395, 1383), (1383, 1395, 1396, 1384), (1384, 1396, 1397, 1385), (1385, 1397, 1398, 1386), (1386, 1398, 1399, 1387), (1387, 1399, 1400, 1388), (1388, 1400, 1389, 1377), (1389, 1401, 1402, 1390), (1390, 1402, 1403, 1391), (1391, 1403, 1404, 1392), (1392, 1404, 1405, 1393), (1393, 1405, 1406, 1394), (1394, 1406, 1407, 1395), (1395, 1407, 1408, 1396), (1396, 1408, 1409, 1397), (1397, 1409, 1410, 1398), (1398, 1410, 1411, 1399), (1399, 1411, 1412, 1400), (1400, 1412, 1401, 1389), (1401, 1413, 1414, 1402), (1402, 1414, 1415, 1403), (1403, 1415, 1416, 1404), (1404, 1416, 1417, 1405), (1405, 1417, 1418, 1406), (1406, 1418, 1419, 1407), (1407, 1419, 1420, 1408), (1408, 1420, 1421, 1409), (1409, 1421, 1422, 1410), (1410, 1422, 1423, 1411), (1411, 1423, 1424, 1412), (1412, 1424, 1413, 1401), (1413, 1425, 1426, 1414), (1414, 1426, 1427, 1415), (1415, 1427, 1428, 1416), (1416, 1428, 1429, 1417), (1417, 1429, 1430, 1418), (1418, 1430, 1431, 1419), (1419, 1431, 1432, 1420), (1420, 1432, 1433, 1421), (1421, 1433, 1434, 1422), (1422, 1434, 1435, 1423), (1423, 1435, 1436, 1424), (1424, 1436, 1425, 1413), (1425, 1437, 1438, 1426), (1426, 1438, 1439, 1427), (1427, 1439, 1440, 1428), (1428, 1440, 1441, 1429), (1429, 1441, 1442, 1430), (1430, 1442, 1443, 1431), (1431, 1443, 1444, 1432), (1432, 1444, 1445, 1433), (1433, 1445, 1446, 1434), (1434, 1446, 1447, 1435), (1435, 1447, 1448, 1436), (1436, 1448, 1437, 1425), (1437, 1449, 1450, 1438), (1438, 1450, 1451, 1439), (1439, 1451, 1452, 1440), (1440, 1452, 1453, 1441), (1441, 1453, 1454, 1442), (1442, 1454, 1455, 1443), (1443, 1455, 1456, 1444), (1444, 1456, 1457, 1445), (1445, 1457, 1458, 1446), (1446, 1458, 1459, 1447), (1447, 1459, 1460, 1448), (1448, 1460, 1449, 1437), (1449, 1461, 1462, 1450), (1450, 1462, 1463, 1451), (1451, 1463, 1464, 1452), (1452, 1464, 1465, 1453), (1453, 1465, 1466, 1454), (1454, 1466, 1467, 1455), (1455, 1467, 1468, 1456), (1456, 1468, 1469, 1457), (1457, 1469, 1470, 1458), (1458, 1470, 1471, 1459), (1459, 1471, 1472, 1460), (1460, 1472, 1461, 1449), (1461, 1473, 1474, 1462), (1462, 1474, 1475, 1463), (1463, 1475, 1476, 1464), (1464, 1476, 1477, 1465), (1465, 1477, 1478, 1466), (1466, 1478, 1479, 1467), (1467, 1479, 1480, 1468), (1468, 1480, 1481, 1469), (1469, 1481, 1482, 1470), (1470, 1482, 1483, 1471), (1471, 1483, 1484, 1472), (1472, 1484, 1473, 1461), (1473, 1485, 1486, 1474), (1474, 1486, 1487, 1475), (1475, 1487, 1488, 1476), (1476, 1488, 1489, 1477), (1477, 1489, 1490, 1478), (1478, 1490, 1491, 1479), (1479, 1491, 1492, 1480), (1480, 1492, 1493, 1481), (1481, 1493, 1494, 1482), (1482, 1494, 1495, 1483), (1483, 1495, 1496, 1484), (1484, 1496, 1485, 1473), (1485, 1497, 1498, 1486), (1486, 1498, 1499, 1487), (1487, 1499, 1500, 1488), (1488, 1500, 1501, 1489), (1489, 1501, 1502, 1490), (1490, 1502, 1503, 1491), (1491, 1503, 1504, 1492), (1492, 1504, 1505, 1493), (1493, 1505, 1506, 1494), (1494, 1506, 1507, 1495), (1495, 1507, 1508, 1496), (1496, 1508, 1497, 1485), (1497, 1509, 1510, 1498), (1498, 1510, 1511, 1499), (1499, 1511, 1512, 1500), (1500, 1512, 1513, 1501), (1501, 1513, 1514, 1502), (1502, 1514, 1515, 1503), (1503, 1515, 1516, 1504), (1504, 1516, 1517, 1505), (1505, 1517, 1518, 1506), (1506, 1518, 1519, 1507), (1507, 1519, 1520, 1508), (1508, 1520, 1509, 1497), (1509, 1521, 1522, 1510), (1510, 1522, 1523, 1511), (1511, 1523, 1524, 1512), (1512, 1524, 1525, 1513), (1513, 1525, 1526, 1514), (1514, 1526, 1527, 1515), (1515, 1527, 1528, 1516), (1516, 1528, 1529, 1517), (1517, 1529, 1530, 1518), (1518, 1530, 1531, 1519), (1519, 1531, 1532, 1520), (1520, 1532, 1521, 1509), (1521, 1533, 1534, 1522), (1522, 1534, 1535, 1523), (1523, 1535, 1536, 1524), (1524, 1536, 1537, 1525), (1525, 1537, 1538, 1526), (1526, 1538, 1539, 1527), (1527, 1539, 1540, 1528), (1528, 1540, 1541, 1529), (1529, 1541, 1542, 1530), (1530, 1542, 1543, 1531), (1531, 1543, 1544, 1532), (1532, 1544, 1533, 1521), (1533, 1545, 1546, 1534), (1534, 1546, 1547, 1535), (1535, 1547, 1548, 1536), (1536, 1548, 1549, 1537), (1537, 1549, 1550, 1538), (1538, 1550, 1551, 1539), (1539, 1551, 1552, 1540), (1540, 1552, 1553, 1541), (1541, 1553, 1554, 1542), (1542, 1554, 1555, 1543), (1543, 1555, 1556, 1544), (1544, 1556, 1545, 1533), (1545, 1557, 1558, 1546), (1546, 1558, 1559, 1547), (1547, 1559, 1560, 1548), (1548, 1560, 1561, 1549), (1549, 1561, 1562, 1550), (1550, 1562, 1563, 1551), (1551, 1563, 1564, 1552), (1552, 1564, 1565, 1553), (1553, 1565, 1566, 1554), (1554, 1566, 1567, 1555), (1555, 1567, 1568, 1556), (1556, 1568, 1557, 1545), (1557, 1569, 1570, 1558), (1558, 1570, 1571, 1559), (1559, 1571, 1572, 1560), (1560, 1572, 1573, 1561), (1561, 1573, 1574, 1562), (1562, 1574, 1575, 1563), (1563, 1575, 1576, 1564), (1564, 1576, 1577, 1565), (1565, 1577, 1578, 1566), (1566, 1578, 1579, 1567), (1567, 1579, 1580, 1568), (1568, 1580, 1569, 1557), (1569, 1581, 1582, 1570), (1570, 1582, 1583, 1571), (1571, 1583, 1584, 1572), (1572, 1584, 1585, 1573), (1573, 1585, 1586, 1574), (1574, 1586, 1587, 1575), (1575, 1587, 1588, 1576), (1576, 1588, 1589, 1577), (1577, 1589, 1590, 1578), (1578, 1590, 1591, 1579), (1579, 1591, 1592, 1580), (1580, 1592, 1581, 1569), (1581, 1593, 1594, 1582), (1582, 1594, 1595, 1583), (1583, 1595, 1596, 1584), (1584, 1596, 1597, 1585), (1585, 1597, 1598, 1586), (1586, 1598, 1599, 1587), (1587, 1599, 1600, 1588), (1588, 1600, 1601, 1589), (1589, 1601, 1602, 1590), (1590, 1602, 1603, 1591), (1591, 1603, 1604, 1592), (1592, 1604, 1593, 1581), (1593, 1605, 1606, 1594), (1594, 1606, 1607, 1595), (1595, 1607, 1608, 1596), (1596, 1608, 1609, 1597), (1597, 1609, 1610, 1598), (1598, 1610, 1611, 1599), (1599, 1611, 1612, 1600), (1600, 1612, 1613, 1601), (1601, 1613, 1614, 1602), (1602, 1614, 1615, 1603), (1603, 1615, 1616, 1604), (1604, 1616, 1605, 1593), (1605, 1617, 1618, 1606), (1606, 1618, 1619, 1607), (1607, 1619, 1620, 1608), (1608, 1620, 1621, 1609), (1609, 1621, 1622, 1610), (1610, 1622, 1623, 1611), (1611, 1623, 1624, 1612), (1612, 1624, 1625, 1613), (1613, 1625, 1626, 1614), (1614, 1626, 1627, 1615), (1615, 1627, 1628, 1616), (1616, 1628, 1617, 1605), (1617, 1629, 1630, 1618), (1618, 1630, 1631, 1619), (1619, 1631, 1632, 1620), (1620, 1632, 1633, 1621), (1621, 1633, 1634, 1622), (1622, 1634, 1635, 1623), (1623, 1635, 1636, 1624), (1624, 1636, 1637, 1625), (1625, 1637, 1638, 1626), (1626, 1638, 1639, 1627), (1627, 1639, 1640, 1628), (1628, 1640, 1629, 1617), (1629, 1065, 1066, 1630), (1630, 1066, 1067, 1631), (1631, 1067, 1068, 1632), (1632, 1068, 1069, 1633), (1633, 1069, 1070, 1634), (1634, 1070, 1071, 1635), (1635, 1071, 1072, 1636), (1636, 1072, 1073, 1637), (1637, 1073, 1074, 1638), (1638, 1074, 1075, 1639), (1639, 1075, 1076, 1640), (1640, 1076, 1065, 1629), (1641, 1642, 1644, 1643), (1643, 1644, 1646, 1645), (1645, 1646, 1648, 1647), (1647, 1648, 1650, 1649), (1649, 1650, 1652, 1651), (1651, 1652, 1654, 1653), (1653, 1654, 1656, 1655), (1655, 1656, 1658, 1657), (1657, 1658, 1660, 1659), (1659, 1660, 1662, 1661), (1661, 1662, 1664, 1663), (1663, 1664, 1666, 1665), (1665, 1666, 1668, 1667), (1667, 1668, 1670, 1669), (1669, 1670, 1672, 1671), (1671, 1672, 1674, 1673), (1673, 1674, 1676, 1675), (1675, 1676, 1678, 1677), (1677, 1678, 1680, 1679), (1679, 1680, 1682, 1681), (1681, 1682, 1684, 1683), (1683, 1684, 1686, 1685), (1685, 1686, 1688, 1687), (1687, 1688, 1690, 1689), (1689, 1690, 1692, 1691), (1691, 1692, 1694, 1693), (1693, 1694, 1696, 1695), (1695, 1696, 1698, 1697), (1697, 1698, 1700, 1699), (1699, 1700, 1702, 1701), (1644, 1642, 1704, 1702, 1700, 1698, 1696, 1694, 1692, 1690, 1688, 1686, 1684, 1682, 1680, 1678, 1676, 1674, 1672, 1670, 1668, 1666, 1664, 1662, 1660, 1658, 1656, 1654, 1652, 1650, 1648, 1646), (1703, 1704, 1642, 1641), (1701, 1702, 1704, 1703), (1641, 1643, 1645, 1647, 1649, 1651, 1653, 1655, 1657, 1659, 1661, 1663, 1665, 1667, 1669, 1671, 1673, 1675, 1677, 1679, 1681, 1683, 1685, 1687, 1689, 1691, 1693, 1695, 1697, 1699, 1701, 1703), (1705, 1706, 1708, 1707), (1707, 1708, 1710, 1709), (1709, 1710, 1712, 1711), (1711, 1712, 1714, 1713), (1713, 1714, 1716, 1715), (1715, 1716, 1718, 1717), (1717, 1718, 1720, 1719), (1719, 1720, 1722, 1721), (1721, 1722, 1724, 1723), (1723, 1724, 1726, 1725), (1725, 1726, 1728, 1727), (1727, 1728, 1730, 1729), (1729, 1730, 1732, 1731), (1731, 1732, 1734, 1733), (1733, 1734, 1736, 1735), (1735, 1736, 1738, 1737), (1737, 1738, 1740, 1739), (1739, 1740, 1742, 1741), (1741, 1742, 1744, 1743), (1743, 1744, 1746, 1745), (1745, 1746, 1748, 1747), (1747, 1748, 1750, 1749), (1749, 1750, 1752, 1751), (1751, 1752, 1754, 1753), (1753, 1754, 1756, 1755), (1755, 1756, 1758, 1757), (1757, 1758, 1760, 1759), (1759, 1760, 1762, 1761), (1761, 1762, 1764, 1763), (1763, 1764, 1766, 1765), (1708, 1706, 1768, 1766, 1764, 1762, 1760, 1758, 1756, 1754, 1752, 1750, 1748, 1746, 1744, 1742, 1740, 1738, 1736, 1734, 1732, 1730, 1728, 1726, 1724, 1722, 1720, 1718, 1716, 1714, 1712, 1710), (1767, 1768, 1706, 1705), (1765, 1766, 1768, 1767), (1705, 1707, 1709, 1711, 1713, 1715, 1717, 1719, 1721, 1723, 1725, 1727, 1729, 1731, 1733, 1735, 1737, 1739, 1741, 1743, 1745, 1747, 1749, 1751, 1753, 1755, 1757, 1759, 1761, 1763, 1765, 1767)])
me_cube.materials.append(mat_material)
me_cube.use_remesh_preserve_volume = False
me_cube.use_remesh_preserve_attributes = False
me_cube.use_mirror_vertex_groups = False
me_cube.update()

# ---- objects
ob_cube = bpy.data.objects.new('Cube', me_cube)
ob_lamp = bpy.data.objects.new('Lamp', light_lamp)
ob_camera = bpy.data.objects.new('Camera', cam_camera)

# ---- transforms, parenting, visibility, modifiers, constraints
ob_cube.location = (0.0, 0.0, 0.0)
ob_cube.lock_rotations_4d = False
ob_cube.empty_display_type = 'ARROWS'
ob_cube.lineart.crease_threshold = 0.0
ob_lamp.location = (4.076, 1.005, 5.904)
ob_lamp.rotation_euler = (0.6503, 0.05522, 1.866)
ob_lamp.lock_rotations_4d = False
ob_lamp.empty_display_type = 'ARROWS'
ob_lamp.color = (0.0, 0.0, 0.0, 0.0)
ob_lamp.lineart.crease_threshold = 0.0
ob_camera.location = (7.481, -6.508, 5.344)
ob_camera.rotation_euler = (1.109, 0.01082, 0.8149)
ob_camera.lock_rotations_4d = False
ob_camera.empty_display_type = 'ARROWS'
ob_camera.color = (0.0, 0.0, 0.0, 0.0)
ob_camera.display_type = 'WIRE'
ob_camera.lineart.crease_threshold = 0.0

# ---- collection membership
col_collection_1.objects.link(ob_cube)
col_collection_1.objects.link(ob_lamp)
col_collection_1.objects.link(ob_camera)

# ---- scene / render settings (as saved in the file)
scene.camera = ob_camera
scene.frame_start = 1; scene.frame_end = 250; scene.frame_set(1)
scene.render.engine = 'BLENDER_EEVEE_NEXT'
scene.render.resolution_percentage = 50
scene.render.dither_intensity = 0.0
scene.cycles.use_denoising = False
scene.cycles.samples = 10
scene.cycles.sampling_pattern = 'TABULATED_SOBOL'
scene.cycles.light_sampling_threshold = 0.0
scene.cycles.use_adaptive_sampling = False
scene.cycles.use_light_tree = False
scene.cycles.blur_glossy = 0.0
scene.cycles.volume_bounces = 1
scene.cycles.pixel_filter_type = 'GAUSSIAN'
scene.cycles.sample_clamp_indirect = 0.0
scene.view_settings.view_transform = 'Standard'
bpy.context.view_layer.update()
